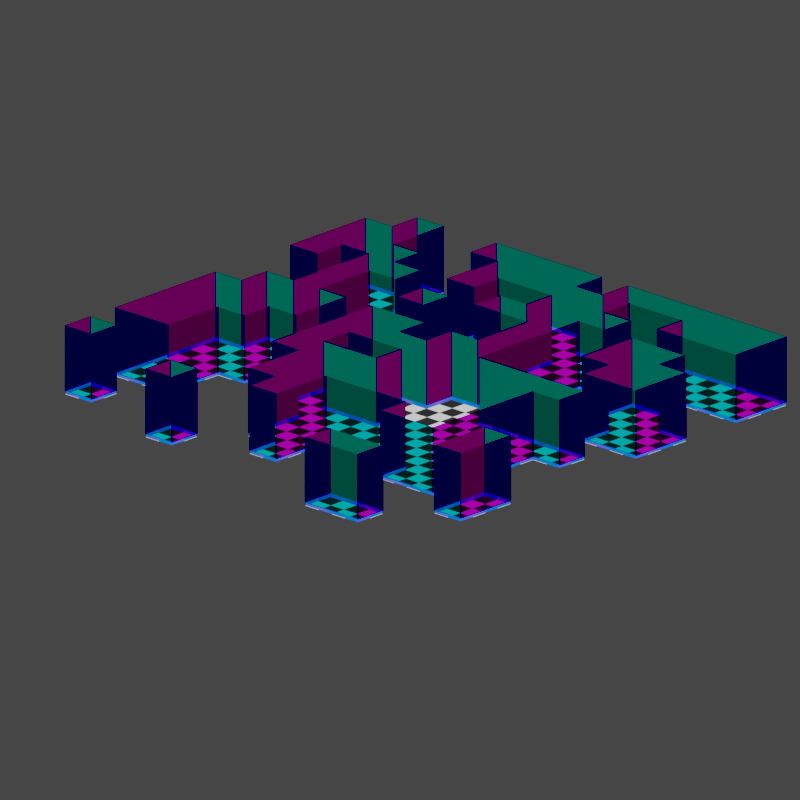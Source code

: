 # Source: wave_function_collapse.blend  (saved by Blender 2.83.19; exported with 4.5.12 LTS)
import bpy
from mathutils import Matrix  # noqa: F401  (used for matrix-valued properties, if any)

bpy.ops.wm.read_factory_settings(use_empty=True)
scene = bpy.context.scene
scene.name = 'Scene'

# ---- collections
col_modules = bpy.data.collections.new('modules'); scene.collection.children.link(col_modules)
col_modules.hide_render = True
col_board = bpy.data.collections.new('board'); scene.collection.children.link(col_board)

# ---- materials (node trees are filled in below, after node groups)
mat_floor = bpy.data.materials.new('floor')
mat_floor.use_transparent_shadow = False
mat_transparent = bpy.data.materials.new('transparent')
mat_transparent.use_transparent_shadow = False
mat_trim = bpy.data.materials.new('trim')
mat_trim.use_transparent_shadow = False
mat_wall = bpy.data.materials.new('wall')
mat_wall.use_transparent_shadow = False

# ---- material node trees
mat_floor.use_nodes = True; mat_floor.node_tree.nodes.clear()
_N = mat_floor.node_tree.nodes; _L = mat_floor.node_tree.links
n0 = _N.new('ShaderNodeOutputMaterial'); n0.name = 'Material Output'; n0.location = (550, 300)
n1 = _N.new('ShaderNodeTexChecker'); n1.name = 'Checker Texture'; n1.location = (330, 299)
n1.inputs[2].default_value = (0.02433, 0.02433, 0.02433, 1.0)
n1.inputs[3].default_value = 2.0
n2 = _N.new('ShaderNodeNewGeometry'); n2.name = 'Geometry'; n2.location = (119, 262)
_L.new(n1.outputs[0], n0.inputs[0])
_L.new(n2.outputs[0], n1.inputs[0])
n0.is_active_output = True
mat_transparent.use_nodes = True; mat_transparent.node_tree.nodes.clear()
_N = mat_transparent.node_tree.nodes; _L = mat_transparent.node_tree.links
n0 = _N.new('ShaderNodeOutputMaterial'); n0.name = 'Material Output'; n0.location = (300, 300)
n1 = _N.new('ShaderNodeBsdfTransparent'); n1.name = 'Transparent BSDF'; n1.location = (23, 248)
_L.new(n1.outputs[0], n0.inputs[0])
n0.is_active_output = True
mat_trim.use_nodes = True; mat_trim.node_tree.nodes.clear()
_N = mat_trim.node_tree.nodes; _L = mat_trim.node_tree.links
n0 = _N.new('ShaderNodeOutputMaterial'); n0.name = 'Material Output'; n0.location = (300, 300)
n1 = _N.new('ShaderNodeTexMagic'); n1.name = 'Magic Texture'; n1.location = (92, 233)
n1.turbulence_depth = 3
n1.inputs[1].default_value = -0.1
_L.new(n1.outputs[0], n0.inputs[0])
n0.is_active_output = True
mat_wall.use_nodes = True; mat_wall.node_tree.nodes.clear()
_N = mat_wall.node_tree.nodes; _L = mat_wall.node_tree.links
n0 = _N.new('ShaderNodeBsdfTransparent'); n0.name = 'Transparent BSDF'; n0.location = (160, 360)
n1 = _N.new('ShaderNodeTexWave'); n1.name = 'Wave Texture'; n1.location = (160, 260)
n1.wave_type = 'RINGS'
n1.wave_profile = 'TRI'
n1.inputs[1].default_value = -0.2
n2 = _N.new('ShaderNodeMixShader'); n2.name = 'Mix Shader'; n2.location = (560, 480)
n3 = _N.new('ShaderNodeRGBCurve'); n3.name = 'RGB Curves'; n3.location = (205, 821)
n3.mapping.update()
n3.inputs[1].default_value = (0.2113, 0.2244, 0.1488, 1.0)
n4 = _N.new('ShaderNodeMixShader'); n4.name = 'Mix Shader.001'; n4.location = (733, 639)
n5 = _N.new('ShaderNodeOutputMaterial'); n5.name = 'Material Output'; n5.location = (985, 537)
n6 = _N.new('ShaderNodeNewGeometry'); n6.name = 'Geometry'; n6.location = (0, 600)
_L.new(n6.outputs[6], n2.inputs[0])
_L.new(n0.outputs[0], n2.inputs[2])
_L.new(n3.outputs[0], n2.inputs[1])
_L.new(n2.outputs[0], n4.inputs[2])
_L.new(n4.outputs[0], n5.inputs[0])
_L.new(n6.outputs[1], n4.inputs[1])
n5.is_active_output = True

# ---- world
world_world = bpy.data.worlds.new('World'); scene.world = world_world
world_world.use_nodes = True; world_world.node_tree.nodes.clear()
_N = world_world.node_tree.nodes; _L = world_world.node_tree.links
n0 = _N.new('ShaderNodeOutputWorld'); n0.name = 'World Output'; n0.location = (300, 300)
n1 = _N.new('ShaderNodeBackground'); n1.name = 'Background'; n1.location = (10, 300)
n1.inputs[0].default_value = (0.05088, 0.05088, 0.05088, 1.0)
_L.new(n1.outputs[0], n0.inputs[0])
n0.is_active_output = True
world_world.color = (0.05088, 0.05088, 0.05088)
world_world.use_sun_shadow = False
world_world.sun_shadow_jitter_overblur = 0.0

# ---- cameras
cam_camera = bpy.data.cameras.new('Camera')
cam_camera.type = 'ORTHO'
cam_camera.ortho_scale = 22.0

# ---- meshes
me_plane_001 = bpy.data.meshes.new('Plane.001')
me_plane_001.from_pydata([(-0.5, -0.5, 0.0), (0.5, -0.5, 0.0), (-0.5, 0.5, 0.0), (0.5, 0.5, 0.0)], [], [(0, 1, 3, 2)])
_uv = me_plane_001.uv_layers.new(name='UVMap')
_uv.uv.foreach_set('vector', [0.0, 0.0, 1.0, 0.0, 1.0, 1.0, 0.0, 1.0])
me_plane_001.materials.append(mat_floor)
me_plane_001.use_remesh_fix_poles = True
me_plane_001.use_remesh_preserve_attributes = False
me_plane_001.use_mirror_vertex_groups = False
me_plane_001.update()
me_plane_002 = bpy.data.meshes.new('Plane.002')
me_plane_002.from_pydata([(-0.5, -0.5, 0.0), (0.5, -0.5, 0.0), (-0.5, 0.5, 0.0), (0.5, 0.5, 0.0), (0.0, 0.5, 0.0), (0.0, -0.5, 0.0), (0.0, 0.5, 2.0), (0.0, -0.5, 2.0), (0.0, 0.5, 0.1), (0.0, -0.5, 0.1), (0.02, 0.5, 0.0), (0.02, -0.5, 0.0), (0.02, 0.5, 0.1), (0.02, -0.5, 0.1)], [], [(10, 12, 13, 11), (2, 4, 5, 0), (5, 4, 3, 1), (7, 9, 8, 6), (8, 9, 13, 12)])
me_plane_002.polygons.foreach_set('material_index', [2, 0, 1, 3, 2])
_uv = me_plane_002.uv_layers.new(name='UVMap')
_uv.uv.foreach_set('vector', [0.0, 0.0, 0.0, 0.0, 0.0, 0.0, 0.0, 0.0, 0.0, 1.0, 0.5, 1.0, 0.5, 0.0, 0.0, 0.0, 0.0, 0.0, 0.0, 0.0, 0.0, 0.0, 0.0, 0.0, 0.5, 0.0, 0.5, 0.0, 0.0, 0.0, 0.5, 1.0, 0.0, 0.0, 0.5, 0.0, 0.5, 0.0, 0.0, 0.0])
me_plane_002.materials.append(mat_transparent)
me_plane_002.materials.append(mat_floor)
me_plane_002.materials.append(mat_trim)
me_plane_002.materials.append(mat_wall)
me_plane_002.use_remesh_fix_poles = True
me_plane_002.use_remesh_preserve_attributes = False
me_plane_002.use_mirror_vertex_groups = False
me_plane_002.update()
me_plane_003 = bpy.data.meshes.new('Plane.003')
me_plane_003.from_pydata([(-0.5, -0.5, 0.0), (0.5, -0.5, 0.0), (-0.5, 0.5, 0.0), (0.5, 0.5, 0.0), (0.0, 0.5, 0.0), (0.0, -0.5, 0.0), (0.0, 0.5, 2.0), (0.02, 0.0, 0.1), (0.0, 0.5, 0.1), (0.02, 0.0, 0.0), (0.02, 0.5, 0.0), (0.02, 0.5, 0.1), (0.0, -0.02, 0.0), (-0.5, 0.0, 2.0), (-0.5, 0.0, 0.1), (0.0, -0.02, 0.1), (-0.5, -0.02, 5.96e-08), (0.0, 0.0, 0.1), (-0.5, -0.02, 0.1), (0.0, 0.0, 2.0), (0.5, 0.0, 0.0), (0.0, 0.0, 0.0), (-0.5, 0.0, 0.0)], [], [(12, 15, 18, 16), (19, 17, 8, 6), (17, 14, 18, 15), (8, 17, 7, 11), (13, 14, 17, 19), (10, 11, 7, 9), (12, 9, 7, 15), (7, 17, 15), (21, 4, 2, 22), (21, 22, 0, 5), (21, 5, 1, 20), (21, 20, 3, 4)])
me_plane_003.polygons.foreach_set('material_index', [2, 3, 2, 2, 3, 2, 2, 2, 0, 1, 1, 1])
_uv = me_plane_003.uv_layers.new(name='UVMap')
_uv.uv.foreach_set('vector', [0.0, 0.0, 0.0, 0.0, 0.0, 0.0, 0.0, 0.0, 0.5, 0.5, 0.25, 0.0, 0.0, 0.0, 0.5, 1.0, 0.0, 0.0, 0.25, 0.0, 0.25, 0.0, 0.0, 0.0, 0.0, 0.0, 0.25, 0.0, 0.25, 0.0, 0.0, 0.0, 0.5, 0.5, 0.25, 0.0, 0.0, 0.0, 0.5, 1.0, 0.0, 0.0, 0.0, 0.0, 0.0, 0.0, 0.0, 0.0, 0.0, 0.0, 0.0, 0.0, 0.0, 0.0, 0.0, 0.0, 0.0, 0.0, 0.0, 0.0, 0.0, 0.0, 0.0, 0.0, 0.0, 0.0, 0.0, 0.0, 0.0, 0.0, 0.0, 0.0, 0.0, 0.0, 0.0, 0.0, 0.0, 0.0, 0.0, 0.0, 0.0, 0.0, 0.0, 0.0, 0.0, 0.0, 0.0, 0.0, 0.0, 0.0, 0.0, 0.0, 0.0, 0.0])
me_plane_003.materials.append(mat_transparent)
me_plane_003.materials.append(mat_floor)
me_plane_003.materials.append(mat_trim)
me_plane_003.materials.append(mat_wall)
me_plane_003.use_remesh_fix_poles = True
me_plane_003.use_remesh_preserve_attributes = False
me_plane_003.use_mirror_vertex_groups = False
me_plane_003.update()
me_plane_004 = bpy.data.meshes.new('Plane.004')
me_plane_004.from_pydata([(-0.5, -0.5, 0.0), (0.5, -0.5, 0.0), (-0.5, 0.5, 0.0), (0.5, 0.5, 0.0), (0.0, 0.5, 0.0), (0.0, -0.5, 0.0), (0.0, 0.0, 2.0), (-0.5, 0.02, 0.1), (0.0, 0.0, 0.1), (-0.5, 0.02, 0.0), (-0.5, 0.0, 0.1), (-0.02, 0.0, 0.1), (-0.5, 0.0, 2.0), (0.0, 0.5, 2.0), (0.0, 0.5, 0.1), (-0.02, 0.5, 0.0), (-0.02, 0.5, 0.1), (0.0, 0.02, 0.1), (-0.02, 0.02, 0.1), (-0.02, 0.02, 0.0), (0.5, 0.0, 0.0), (0.0, 0.0, 0.0), (-0.5, 0.0, 0.0)], [], [(6, 8, 10, 12), (13, 14, 8, 6), (15, 16, 18, 19), (9, 19, 18, 7), (8, 11, 18, 17), (18, 16, 14, 17), (10, 7, 18, 11), (21, 22, 0, 5), (21, 5, 1, 20), (21, 20, 3, 4), (21, 4, 2, 22)])
me_plane_004.polygons.foreach_set('material_index', [3, 3, 2, 2, 2, 2, 2, 0, 0, 0, 1])
_uv = me_plane_004.uv_layers.new(name='UVMap')
_uv.uv.foreach_set('vector', [0.5, 0.5, 0.25, 0.0, 0.0, 0.0, 0.5, 1.0, 0.5, 0.5, 0.25, 0.0, 0.0, 0.0, 0.5, 1.0, 0.0, 0.0, 0.25, 0.0, 0.0, 0.0, 0.0, 0.0, 0.0, 0.0, 0.0, 0.0, 0.0, 0.0, 0.0, 0.0, 0.0, 0.0, 0.0, 0.0, 0.0, 0.0, 0.0, 0.0, 0.0, 0.0, 0.25, 0.0, 0.25, 0.0, 0.0, 0.0, 0.0, 0.0, 0.0, 0.0, 0.0, 0.0, 0.0, 0.0, 0.0, 0.0, 0.0, 0.0, 0.0, 0.0, 0.0, 0.0, 0.0, 0.0, 0.0, 0.0, 0.0, 0.0, 0.0, 0.0, 0.0, 0.0, 0.0, 0.0, 0.0, 0.0, 0.0, 0.0, 0.0, 0.0, 0.0, 0.0, 0.0, 0.0, 0.0, 0.0])
me_plane_004.materials.append(mat_transparent)
me_plane_004.materials.append(mat_floor)
me_plane_004.materials.append(mat_trim)
me_plane_004.materials.append(mat_wall)
me_plane_004.use_remesh_fix_poles = True
me_plane_004.use_remesh_preserve_attributes = False
me_plane_004.use_mirror_vertex_groups = False
me_plane_004.update()
me_plane_005 = bpy.data.meshes.new('Plane.005')
me_plane_005.from_pydata([(-0.5, -0.5, 0.0), (0.5, -0.5, 0.0), (-0.5, 0.5, 0.0), (0.5, 0.5, 0.0)], [], [(0, 1, 3, 2)])
_uv = me_plane_005.uv_layers.new(name='UVMap')
_uv.uv.foreach_set('vector', [0.0, 0.0, 1.0, 0.0, 1.0, 1.0, 0.0, 1.0])
me_plane_005.materials.append(mat_transparent)
me_plane_005.use_remesh_fix_poles = True
me_plane_005.use_remesh_preserve_attributes = False
me_plane_005.use_mirror_vertex_groups = False
me_plane_005.update()

# ---- curves / text
cu_nurbspath = bpy.data.curves.new('NurbsPath', 'CURVE')
cu_nurbspath.dimensions = '3D'
_sp = cu_nurbspath.splines.new('NURBS'); _sp.points.add(3)
_sp.points.foreach_set('co', [-0.5, 0.5, 0.0, 1.0, -0.5, -0.5, 0.0, 1.0, 0.5, -0.5, 0.0, 1.0, 0.5, 0.5, 0.0, 1.0])
_sp.order_v = 0
_sp.use_cyclic_u = True
cu_nurbspath.path_duration = 240
cu_nurbspath.use_path = True
cu_nurbspath.use_path_clamp = True
cu_nurbspath.eval_time = 239.0
cu_nurbspath.fill_mode = 'FULL'

# ---- objects
ob_camera = bpy.data.objects.new('camera', cam_camera)
ob_camera_path = bpy.data.objects.new('camera_path', cu_nurbspath)
ob_lookat = bpy.data.objects.new('lookat', None)
ob_floor = bpy.data.objects.new('floor', me_plane_001)
ob_straight = bpy.data.objects.new('straight', me_plane_002)
ob_corner_external = bpy.data.objects.new('corner_external', me_plane_003)
ob_corner_internal = bpy.data.objects.new('corner_internal', me_plane_004)
ob_void = bpy.data.objects.new('void', me_plane_005)
ob_0__0 = bpy.data.objects.new('(0, 0)', me_plane_005)
ob_1__0 = bpy.data.objects.new('(1, 0)', me_plane_005)
ob_2__0 = bpy.data.objects.new('(2, 0)', me_plane_004)
ob_3__0 = bpy.data.objects.new('(3, 0)', me_plane_002)
ob_4__0 = bpy.data.objects.new('(4, 0)', me_plane_004)
ob_5__0 = bpy.data.objects.new('(5, 0)', me_plane_005)
ob_6__0 = bpy.data.objects.new('(6, 0)', me_plane_005)
ob_7__0 = bpy.data.objects.new('(7, 0)', me_plane_005)
ob_8__0 = bpy.data.objects.new('(8, 0)', me_plane_005)
ob_9__0 = bpy.data.objects.new('(9, 0)', me_plane_004)
ob_10__0 = bpy.data.objects.new('(10, 0)', me_plane_002)
ob_11__0 = bpy.data.objects.new('(11, 0)', me_plane_004)
ob_12__0 = bpy.data.objects.new('(12, 0)', me_plane_005)
ob_13__0 = bpy.data.objects.new('(13, 0)', me_plane_004)
ob_14__0 = bpy.data.objects.new('(14, 0)', me_plane_002)
ob_15__0 = bpy.data.objects.new('(15, 0)', me_plane_004)
ob_0__1 = bpy.data.objects.new('(0, 1)', me_plane_005)
ob_1__1 = bpy.data.objects.new('(1, 1)', me_plane_005)
ob_2__1 = bpy.data.objects.new('(2, 1)', me_plane_004)
ob_3__1 = bpy.data.objects.new('(3, 1)', me_plane_002)
ob_4__1 = bpy.data.objects.new('(4, 1)', me_plane_004)
ob_5__1 = bpy.data.objects.new('(5, 1)', me_plane_005)
ob_6__1 = bpy.data.objects.new('(6, 1)', me_plane_005)
ob_7__1 = bpy.data.objects.new('(7, 1)', me_plane_004)
ob_8__1 = bpy.data.objects.new('(8, 1)', me_plane_004)
ob_9__1 = bpy.data.objects.new('(9, 1)', me_plane_002)
ob_10__1 = bpy.data.objects.new('(10, 1)', me_plane_001)
ob_11__1 = bpy.data.objects.new('(11, 1)', me_plane_003)
ob_12__1 = bpy.data.objects.new('(12, 1)', me_plane_004)
ob_13__1 = bpy.data.objects.new('(13, 1)', me_plane_002)
ob_14__1 = bpy.data.objects.new('(14, 1)', me_plane_001)
ob_15__1 = bpy.data.objects.new('(15, 1)', me_plane_002)
ob_0__2 = bpy.data.objects.new('(0, 2)', me_plane_004)
ob_1__2 = bpy.data.objects.new('(1, 2)', me_plane_004)
ob_2__2 = bpy.data.objects.new('(2, 2)', me_plane_005)
ob_3__2 = bpy.data.objects.new('(3, 2)', me_plane_004)
ob_4__2 = bpy.data.objects.new('(4, 2)', me_plane_002)
ob_5__2 = bpy.data.objects.new('(5, 2)', me_plane_002)
ob_6__2 = bpy.data.objects.new('(6, 2)', me_plane_002)
ob_7__2 = bpy.data.objects.new('(7, 2)', me_plane_003)
ob_8__2 = bpy.data.objects.new('(8, 2)', me_plane_002)
ob_9__2 = bpy.data.objects.new('(9, 2)', me_plane_004)
ob_10__2 = bpy.data.objects.new('(10, 2)', me_plane_003)
ob_11__2 = bpy.data.objects.new('(11, 2)', me_plane_001)
ob_12__2 = bpy.data.objects.new('(12, 2)', me_plane_002)
ob_13__2 = bpy.data.objects.new('(13, 2)', me_plane_002)
ob_14__2 = bpy.data.objects.new('(14, 2)', me_plane_001)
ob_15__2 = bpy.data.objects.new('(15, 2)', me_plane_002)
ob_0__3 = bpy.data.objects.new('(0, 3)', me_plane_002)
ob_1__3 = bpy.data.objects.new('(1, 3)', me_plane_002)
ob_2__3 = bpy.data.objects.new('(2, 3)', me_plane_005)
ob_3__3 = bpy.data.objects.new('(3, 3)', me_plane_002)
ob_4__3 = bpy.data.objects.new('(4, 3)', me_plane_001)
ob_5__3 = bpy.data.objects.new('(5, 3)', me_plane_001)
ob_6__3 = bpy.data.objects.new('(6, 3)', me_plane_001)
ob_7__3 = bpy.data.objects.new('(7, 3)', me_plane_001)
ob_8__3 = bpy.data.objects.new('(8, 3)', me_plane_002)
ob_9__3 = bpy.data.objects.new('(9, 3)', me_plane_005)
ob_10__3 = bpy.data.objects.new('(10, 3)', me_plane_004)
ob_11__3 = bpy.data.objects.new('(11, 3)', me_plane_002)
ob_12__3 = bpy.data.objects.new('(12, 3)', me_plane_004)
ob_13__3 = bpy.data.objects.new('(13, 3)', me_plane_004)
ob_14__3 = bpy.data.objects.new('(14, 3)', me_plane_003)
ob_15__3 = bpy.data.objects.new('(15, 3)', me_plane_002)
ob_0__4 = bpy.data.objects.new('(0, 4)', me_plane_004)
ob_1__4 = bpy.data.objects.new('(1, 4)', me_plane_004)
ob_2__4 = bpy.data.objects.new('(2, 4)', me_plane_005)
ob_3__4 = bpy.data.objects.new('(3, 4)', me_plane_004)
ob_4__4 = bpy.data.objects.new('(4, 4)', me_plane_003)
ob_5__4 = bpy.data.objects.new('(5, 4)', me_plane_001)
ob_6__4 = bpy.data.objects.new('(6, 4)', me_plane_001)
ob_7__4 = bpy.data.objects.new('(7, 4)', me_plane_001)
ob_8__4 = bpy.data.objects.new('(8, 4)', me_plane_002)
ob_9__4 = bpy.data.objects.new('(9, 4)', me_plane_005)
ob_10__4 = bpy.data.objects.new('(10, 4)', me_plane_005)
ob_11__4 = bpy.data.objects.new('(11, 4)', me_plane_005)
ob_12__4 = bpy.data.objects.new('(12, 4)', me_plane_004)
ob_13__4 = bpy.data.objects.new('(13, 4)', me_plane_004)
ob_14__4 = bpy.data.objects.new('(14, 4)', me_plane_002)
ob_15__4 = bpy.data.objects.new('(15, 4)', me_plane_002)
ob_0__5 = bpy.data.objects.new('(0, 5)', me_plane_005)
ob_1__5 = bpy.data.objects.new('(1, 5)', me_plane_005)
ob_2__5 = bpy.data.objects.new('(2, 5)', me_plane_005)
ob_3__5 = bpy.data.objects.new('(3, 5)', me_plane_005)
ob_4__5 = bpy.data.objects.new('(4, 5)', me_plane_002)
ob_5__5 = bpy.data.objects.new('(5, 5)', me_plane_001)
ob_6__5 = bpy.data.objects.new('(6, 5)', me_plane_001)
ob_7__5 = bpy.data.objects.new('(7, 5)', me_plane_001)
ob_8__5 = bpy.data.objects.new('(8, 5)', me_plane_003)
ob_9__5 = bpy.data.objects.new('(9, 5)', me_plane_002)
ob_10__5 = bpy.data.objects.new('(10, 5)', me_plane_002)
ob_11__5 = bpy.data.objects.new('(11, 5)', me_plane_002)
ob_12__5 = bpy.data.objects.new('(12, 5)', me_plane_003)
ob_13__5 = bpy.data.objects.new('(13, 5)', me_plane_003)
ob_14__5 = bpy.data.objects.new('(14, 5)', me_plane_003)
ob_15__5 = bpy.data.objects.new('(15, 5)', me_plane_002)
ob_0__6 = bpy.data.objects.new('(0, 6)', me_plane_005)
ob_1__6 = bpy.data.objects.new('(1, 6)', me_plane_005)
ob_2__6 = bpy.data.objects.new('(2, 6)', me_plane_005)
ob_3__6 = bpy.data.objects.new('(3, 6)', me_plane_005)
ob_4__6 = bpy.data.objects.new('(4, 6)', me_plane_002)
ob_5__6 = bpy.data.objects.new('(5, 6)', me_plane_001)
ob_6__6 = bpy.data.objects.new('(6, 6)', me_plane_001)
ob_7__6 = bpy.data.objects.new('(7, 6)', me_plane_001)
ob_8__6 = bpy.data.objects.new('(8, 6)', me_plane_001)
ob_9__6 = bpy.data.objects.new('(9, 6)', me_plane_003)
ob_10__6 = bpy.data.objects.new('(10, 6)', me_plane_002)
ob_11__6 = bpy.data.objects.new('(11, 6)', me_plane_003)
ob_12__6 = bpy.data.objects.new('(12, 6)', me_plane_001)
ob_13__6 = bpy.data.objects.new('(13, 6)', me_plane_001)
ob_14__6 = bpy.data.objects.new('(14, 6)', me_plane_003)
ob_15__6 = bpy.data.objects.new('(15, 6)', me_plane_004)
ob_0__7 = bpy.data.objects.new('(0, 7)', me_plane_005)
ob_1__7 = bpy.data.objects.new('(1, 7)', me_plane_005)
ob_2__7 = bpy.data.objects.new('(2, 7)', me_plane_004)
ob_3__7 = bpy.data.objects.new('(3, 7)', me_plane_002)
ob_4__7 = bpy.data.objects.new('(4, 7)', me_plane_003)
ob_5__7 = bpy.data.objects.new('(5, 7)', me_plane_001)
ob_6__7 = bpy.data.objects.new('(6, 7)', me_plane_003)
ob_7__7 = bpy.data.objects.new('(7, 7)', me_plane_003)
ob_8__7 = bpy.data.objects.new('(8, 7)', me_plane_003)
ob_9__7 = bpy.data.objects.new('(9, 7)', me_plane_004)
ob_10__7 = bpy.data.objects.new('(10, 7)', me_plane_005)
ob_11__7 = bpy.data.objects.new('(11, 7)', me_plane_002)
ob_12__7 = bpy.data.objects.new('(12, 7)', me_plane_003)
ob_13__7 = bpy.data.objects.new('(13, 7)', me_plane_003)
ob_14__7 = bpy.data.objects.new('(14, 7)', me_plane_003)
ob_15__7 = bpy.data.objects.new('(15, 7)', me_plane_004)
ob_0__8 = bpy.data.objects.new('(0, 8)', me_plane_005)
ob_1__8 = bpy.data.objects.new('(1, 8)', me_plane_005)
ob_2__8 = bpy.data.objects.new('(2, 8)', me_plane_004)
ob_3__8 = bpy.data.objects.new('(3, 8)', me_plane_003)
ob_4__8 = bpy.data.objects.new('(4, 8)', me_plane_001)
ob_5__8 = bpy.data.objects.new('(5, 8)', me_plane_001)
ob_6__8 = bpy.data.objects.new('(6, 8)', me_plane_002)
ob_7__8 = bpy.data.objects.new('(7, 8)', me_plane_002)
ob_8__8 = bpy.data.objects.new('(8, 8)', me_plane_003)
ob_9__8 = bpy.data.objects.new('(9, 8)', me_plane_004)
ob_10__8 = bpy.data.objects.new('(10, 8)', me_plane_005)
ob_11__8 = bpy.data.objects.new('(11, 8)', me_plane_004)
ob_12__8 = bpy.data.objects.new('(12, 8)', me_plane_004)
ob_13__8 = bpy.data.objects.new('(13, 8)', me_plane_002)
ob_14__8 = bpy.data.objects.new('(14, 8)', me_plane_001)
ob_15__8 = bpy.data.objects.new('(15, 8)', me_plane_002)
ob_0__9 = bpy.data.objects.new('(0, 9)', me_plane_005)
ob_1__9 = bpy.data.objects.new('(1, 9)', me_plane_005)
ob_2__9 = bpy.data.objects.new('(2, 9)', me_plane_005)
ob_3__9 = bpy.data.objects.new('(3, 9)', me_plane_004)
ob_4__9 = bpy.data.objects.new('(4, 9)', me_plane_002)
ob_5__9 = bpy.data.objects.new('(5, 9)', me_plane_003)
ob_6__9 = bpy.data.objects.new('(6, 9)', me_plane_003)
ob_7__9 = bpy.data.objects.new('(7, 9)', me_plane_003)
ob_8__9 = bpy.data.objects.new('(8, 9)', me_plane_001)
ob_9__9 = bpy.data.objects.new('(9, 9)', me_plane_002)
ob_10__9 = bpy.data.objects.new('(10, 9)', me_plane_004)
ob_11__9 = bpy.data.objects.new('(11, 9)', me_plane_004)
ob_12__9 = bpy.data.objects.new('(12, 9)', me_plane_004)
ob_13__9 = bpy.data.objects.new('(13, 9)', me_plane_003)
ob_14__9 = bpy.data.objects.new('(14, 9)', me_plane_001)
ob_15__9 = bpy.data.objects.new('(15, 9)', me_plane_002)
ob_0__10 = bpy.data.objects.new('(0, 10)', me_plane_005)
ob_1__10 = bpy.data.objects.new('(1, 10)', me_plane_004)
ob_2__10 = bpy.data.objects.new('(2, 10)', me_plane_004)
ob_3__10 = bpy.data.objects.new('(3, 10)', me_plane_005)
ob_4__10 = bpy.data.objects.new('(4, 10)', me_plane_005)
ob_5__10 = bpy.data.objects.new('(5, 10)', me_plane_004)
ob_6__10 = bpy.data.objects.new('(6, 10)', me_plane_002)
ob_7__10 = bpy.data.objects.new('(7, 10)', me_plane_002)
ob_8__10 = bpy.data.objects.new('(8, 10)', me_plane_002)
ob_9__10 = bpy.data.objects.new('(9, 10)', me_plane_004)
ob_10__10 = bpy.data.objects.new('(10, 10)', me_plane_004)
ob_11__10 = bpy.data.objects.new('(11, 10)', me_plane_004)
ob_12__10 = bpy.data.objects.new('(12, 10)', me_plane_004)
ob_13__10 = bpy.data.objects.new('(13, 10)', me_plane_002)
ob_14__10 = bpy.data.objects.new('(14, 10)', me_plane_003)
ob_15__10 = bpy.data.objects.new('(15, 10)', me_plane_002)
ob_0__11 = bpy.data.objects.new('(0, 11)', me_plane_005)
ob_1__11 = bpy.data.objects.new('(1, 11)', me_plane_004)
ob_2__11 = bpy.data.objects.new('(2, 11)', me_plane_004)
ob_3__11 = bpy.data.objects.new('(3, 11)', me_plane_005)
ob_4__11 = bpy.data.objects.new('(4, 11)', me_plane_005)
ob_5__11 = bpy.data.objects.new('(5, 11)', me_plane_005)
ob_6__11 = bpy.data.objects.new('(6, 11)', me_plane_005)
ob_7__11 = bpy.data.objects.new('(7, 11)', me_plane_004)
ob_8__11 = bpy.data.objects.new('(8, 11)', me_plane_002)
ob_9__11 = bpy.data.objects.new('(9, 11)', me_plane_004)
ob_10__11 = bpy.data.objects.new('(10, 11)', me_plane_005)
ob_11__11 = bpy.data.objects.new('(11, 11)', me_plane_004)
ob_12__11 = bpy.data.objects.new('(12, 11)', me_plane_004)
ob_13__11 = bpy.data.objects.new('(13, 11)', me_plane_005)
ob_14__11 = bpy.data.objects.new('(14, 11)', me_plane_004)
ob_15__11 = bpy.data.objects.new('(15, 11)', me_plane_004)
ob_0__12 = bpy.data.objects.new('(0, 12)', me_plane_005)
ob_1__12 = bpy.data.objects.new('(1, 12)', me_plane_005)
ob_2__12 = bpy.data.objects.new('(2, 12)', me_plane_005)
ob_3__12 = bpy.data.objects.new('(3, 12)', me_plane_005)
ob_4__12 = bpy.data.objects.new('(4, 12)', me_plane_005)
ob_5__12 = bpy.data.objects.new('(5, 12)', me_plane_005)
ob_6__12 = bpy.data.objects.new('(6, 12)', me_plane_004)
ob_7__12 = bpy.data.objects.new('(7, 12)', me_plane_003)
ob_8__12 = bpy.data.objects.new('(8, 12)', me_plane_001)
ob_9__12 = bpy.data.objects.new('(9, 12)', me_plane_003)
ob_10__12 = bpy.data.objects.new('(10, 12)', me_plane_002)
ob_11__12 = bpy.data.objects.new('(11, 12)', me_plane_003)
ob_12__12 = bpy.data.objects.new('(12, 12)', me_plane_003)
ob_13__12 = bpy.data.objects.new('(13, 12)', me_plane_004)
ob_14__12 = bpy.data.objects.new('(14, 12)', me_plane_005)
ob_15__12 = bpy.data.objects.new('(15, 12)', me_plane_005)
ob_0__13 = bpy.data.objects.new('(0, 13)', me_plane_005)
ob_1__13 = bpy.data.objects.new('(1, 13)', me_plane_005)
ob_2__13 = bpy.data.objects.new('(2, 13)', me_plane_005)
ob_3__13 = bpy.data.objects.new('(3, 13)', me_plane_005)
ob_4__13 = bpy.data.objects.new('(4, 13)', me_plane_004)
ob_5__13 = bpy.data.objects.new('(5, 13)', me_plane_002)
ob_6__13 = bpy.data.objects.new('(6, 13)', me_plane_003)
ob_7__13 = bpy.data.objects.new('(7, 13)', me_plane_001)
ob_8__13 = bpy.data.objects.new('(8, 13)', me_plane_001)
ob_9__13 = bpy.data.objects.new('(9, 13)', me_plane_003)
ob_10__13 = bpy.data.objects.new('(10, 13)', me_plane_002)
ob_11__13 = bpy.data.objects.new('(11, 13)', me_plane_002)
ob_12__13 = bpy.data.objects.new('(12, 13)', me_plane_003)
ob_13__13 = bpy.data.objects.new('(13, 13)', me_plane_003)
ob_14__13 = bpy.data.objects.new('(14, 13)', me_plane_002)
ob_15__13 = bpy.data.objects.new('(15, 13)', me_plane_004)
ob_0__14 = bpy.data.objects.new('(0, 14)', me_plane_005)
ob_1__14 = bpy.data.objects.new('(1, 14)', me_plane_005)
ob_2__14 = bpy.data.objects.new('(2, 14)', me_plane_004)
ob_3__14 = bpy.data.objects.new('(3, 14)', me_plane_004)
ob_4__14 = bpy.data.objects.new('(4, 14)', me_plane_002)
ob_5__14 = bpy.data.objects.new('(5, 14)', me_plane_001)
ob_6__14 = bpy.data.objects.new('(6, 14)', me_plane_001)
ob_7__14 = bpy.data.objects.new('(7, 14)', me_plane_001)
ob_8__14 = bpy.data.objects.new('(8, 14)', me_plane_003)
ob_9__14 = bpy.data.objects.new('(9, 14)', me_plane_004)
ob_10__14 = bpy.data.objects.new('(10, 14)', me_plane_005)
ob_11__14 = bpy.data.objects.new('(11, 14)', me_plane_004)
ob_12__14 = bpy.data.objects.new('(12, 14)', me_plane_003)
ob_13__14 = bpy.data.objects.new('(13, 14)', me_plane_001)
ob_14__14 = bpy.data.objects.new('(14, 14)', me_plane_003)
ob_15__14 = bpy.data.objects.new('(15, 14)', me_plane_004)
ob_0__15 = bpy.data.objects.new('(0, 15)', me_plane_005)
ob_1__15 = bpy.data.objects.new('(1, 15)', me_plane_005)
ob_2__15 = bpy.data.objects.new('(2, 15)', me_plane_004)
ob_3__15 = bpy.data.objects.new('(3, 15)', me_plane_004)
ob_4__15 = bpy.data.objects.new('(4, 15)', me_plane_004)
ob_5__15 = bpy.data.objects.new('(5, 15)', me_plane_002)
ob_6__15 = bpy.data.objects.new('(6, 15)', me_plane_002)
ob_7__15 = bpy.data.objects.new('(7, 15)', me_plane_002)
ob_8__15 = bpy.data.objects.new('(8, 15)', me_plane_004)
ob_9__15 = bpy.data.objects.new('(9, 15)', me_plane_005)
ob_10__15 = bpy.data.objects.new('(10, 15)', me_plane_005)
ob_11__15 = bpy.data.objects.new('(11, 15)', me_plane_004)
ob_12__15 = bpy.data.objects.new('(12, 15)', me_plane_002)
ob_13__15 = bpy.data.objects.new('(13, 15)', me_plane_002)
ob_14__15 = bpy.data.objects.new('(14, 15)', me_plane_004)
ob_15__15 = bpy.data.objects.new('(15, 15)', me_plane_005)

# ---- transforms, parenting, visibility, modifiers, constraints
ob_camera.location = (0.0, 0.0, 0.0)
ob_camera.lineart.crease_threshold = 0.0
_c = ob_camera.constraints.new('FOLLOW_PATH'); _c.name = 'Follow Path'
_c.active = False
_c.target = ob_camera_path
_c.forward_axis = 'TRACK_NEGATIVE_X'
_c = ob_camera.constraints.new('TRACK_TO'); _c.name = 'Track To'
_c.target = ob_lookat
ob_camera_path.location = (8.0, 8.0, 16.0)
ob_camera_path.scale = (94.19, 94.19, 94.19)
ob_camera_path.lineart.crease_threshold = 0.0
ob_lookat.location = (8.0, 8.0, 0.0)
ob_lookat.lineart.crease_threshold = 0.0
ob_floor.location = (0.0, -4.0, 0.0)
ob_floor.lineart.crease_threshold = 0.0
_vg = ob_floor.vertex_groups.new(name='floor')
ob_straight.location = (0.0, -6.0, 0.0)
ob_straight.lineart.crease_threshold = 0.0
_vg = ob_straight.vertex_groups.new(name='wall')
_vg = ob_straight.vertex_groups.new(name='floor')
_vg = ob_straight.vertex_groups.new(name='void')
ob_corner_external.location = (0.0, -8.0, 0.0)
ob_corner_external.lineart.crease_threshold = 0.0
_vg = ob_corner_external.vertex_groups.new(name='floor')
_vg = ob_corner_external.vertex_groups.new(name='wall')
ob_corner_internal.location = (0.0, -10.0, 0.0)
ob_corner_internal.lineart.crease_threshold = 0.0
_vg = ob_corner_internal.vertex_groups.new(name='wall')
_vg = ob_corner_internal.vertex_groups.new(name='void')
ob_void.location = (0.0, -2.0, 0.0)
ob_void.lineart.crease_threshold = 0.0
_vg = ob_void.vertex_groups.new(name='void')
ob_0__0.location = (0.0, 0.0, 0.0)
ob_0__0.rotation_euler = (0.0, -0.0, 3.142)
ob_0__0.lineart.crease_threshold = 0.0
_vg = ob_0__0.vertex_groups.new(name='void')
ob_1__0.location = (1.0, 0.0, 0.0)
ob_1__0.rotation_euler = (0.0, -0.0, 1.571)
ob_1__0.lineart.crease_threshold = 0.0
_vg = ob_1__0.vertex_groups.new(name='void')
ob_2__0.location = (2.0, 0.0, 0.0)
ob_2__0.rotation_euler = (0.0, 0.0, -1.571)
ob_2__0.lineart.crease_threshold = 0.0
_vg = ob_2__0.vertex_groups.new(name='wall')
_vg = ob_2__0.vertex_groups.new(name='void')
ob_3__0.location = (3.0, 0.0, 0.0)
ob_3__0.rotation_euler = (0.0, -0.0, 1.571)
ob_3__0.lineart.crease_threshold = 0.0
_vg = ob_3__0.vertex_groups.new(name='wall')
_vg = ob_3__0.vertex_groups.new(name='floor')
_vg = ob_3__0.vertex_groups.new(name='void')
ob_4__0.location = (4.0, 0.0, 0.0)
ob_4__0.lineart.crease_threshold = 0.0
_vg = ob_4__0.vertex_groups.new(name='wall')
_vg = ob_4__0.vertex_groups.new(name='void')
ob_5__0.location = (5.0, 0.0, 0.0)
ob_5__0.rotation_euler = (0.0, -0.0, 1.571)
ob_5__0.lineart.crease_threshold = 0.0
_vg = ob_5__0.vertex_groups.new(name='void')
ob_6__0.location = (6.0, 0.0, 0.0)
ob_6__0.rotation_euler = (0.0, 0.0, -1.571)
ob_6__0.lineart.crease_threshold = 0.0
_vg = ob_6__0.vertex_groups.new(name='void')
ob_7__0.location = (7.0, 0.0, 0.0)
ob_7__0.rotation_euler = (0.0, -0.0, 3.142)
ob_7__0.lineart.crease_threshold = 0.0
_vg = ob_7__0.vertex_groups.new(name='void')
ob_8__0.location = (8.0, 0.0, 0.0)
ob_8__0.rotation_euler = (0.0, -0.0, 1.571)
ob_8__0.lineart.crease_threshold = 0.0
_vg = ob_8__0.vertex_groups.new(name='void')
ob_9__0.location = (9.0, 0.0, 0.0)
ob_9__0.rotation_euler = (0.0, 0.0, -1.571)
ob_9__0.lineart.crease_threshold = 0.0
_vg = ob_9__0.vertex_groups.new(name='wall')
_vg = ob_9__0.vertex_groups.new(name='void')
ob_10__0.location = (10.0, 0.0, 0.0)
ob_10__0.rotation_euler = (0.0, -0.0, 1.571)
ob_10__0.lineart.crease_threshold = 0.0
_vg = ob_10__0.vertex_groups.new(name='wall')
_vg = ob_10__0.vertex_groups.new(name='floor')
_vg = ob_10__0.vertex_groups.new(name='void')
ob_11__0.location = (11.0, 0.0, 0.0)
ob_11__0.lineart.crease_threshold = 0.0
_vg = ob_11__0.vertex_groups.new(name='wall')
_vg = ob_11__0.vertex_groups.new(name='void')
ob_12__0.location = (12.0, 0.0, 0.0)
ob_12__0.lineart.crease_threshold = 0.0
_vg = ob_12__0.vertex_groups.new(name='void')
ob_13__0.location = (13.0, 0.0, 0.0)
ob_13__0.rotation_euler = (0.0, 0.0, -1.571)
ob_13__0.lineart.crease_threshold = 0.0
_vg = ob_13__0.vertex_groups.new(name='wall')
_vg = ob_13__0.vertex_groups.new(name='void')
ob_14__0.location = (14.0, 0.0, 0.0)
ob_14__0.rotation_euler = (0.0, -0.0, 1.571)
ob_14__0.lineart.crease_threshold = 0.0
_vg = ob_14__0.vertex_groups.new(name='wall')
_vg = ob_14__0.vertex_groups.new(name='floor')
_vg = ob_14__0.vertex_groups.new(name='void')
ob_15__0.location = (15.0, 0.0, 0.0)
ob_15__0.lineart.crease_threshold = 0.0
_vg = ob_15__0.vertex_groups.new(name='wall')
_vg = ob_15__0.vertex_groups.new(name='void')
ob_0__1.location = (0.0, 1.0, 0.0)
ob_0__1.lineart.crease_threshold = 0.0
_vg = ob_0__1.vertex_groups.new(name='void')
ob_1__1.location = (1.0, 1.0, 0.0)
ob_1__1.rotation_euler = (0.0, -0.0, 1.571)
ob_1__1.lineart.crease_threshold = 0.0
_vg = ob_1__1.vertex_groups.new(name='void')
ob_2__1.location = (2.0, 1.0, 0.0)
ob_2__1.rotation_euler = (0.0, -0.0, 3.142)
ob_2__1.lineart.crease_threshold = 0.0
_vg = ob_2__1.vertex_groups.new(name='wall')
_vg = ob_2__1.vertex_groups.new(name='void')
ob_3__1.location = (3.0, 1.0, 0.0)
ob_3__1.rotation_euler = (0.0, 0.0, -1.571)
ob_3__1.lineart.crease_threshold = 0.0
_vg = ob_3__1.vertex_groups.new(name='wall')
_vg = ob_3__1.vertex_groups.new(name='floor')
_vg = ob_3__1.vertex_groups.new(name='void')
ob_4__1.location = (4.0, 1.0, 0.0)
ob_4__1.rotation_euler = (0.0, -0.0, 1.571)
ob_4__1.lineart.crease_threshold = 0.0
_vg = ob_4__1.vertex_groups.new(name='wall')
_vg = ob_4__1.vertex_groups.new(name='void')
ob_5__1.location = (5.0, 1.0, 0.0)
ob_5__1.rotation_euler = (0.0, -0.0, 1.571)
ob_5__1.lineart.crease_threshold = 0.0
_vg = ob_5__1.vertex_groups.new(name='void')
ob_6__1.location = (6.0, 1.0, 0.0)
ob_6__1.rotation_euler = (0.0, -0.0, 3.142)
ob_6__1.lineart.crease_threshold = 0.0
_vg = ob_6__1.vertex_groups.new(name='void')
ob_7__1.location = (7.0, 1.0, 0.0)
ob_7__1.rotation_euler = (0.0, 0.0, -1.571)
ob_7__1.lineart.crease_threshold = 0.0
_vg = ob_7__1.vertex_groups.new(name='wall')
_vg = ob_7__1.vertex_groups.new(name='void')
ob_8__1.location = (8.0, 1.0, 0.0)
ob_8__1.lineart.crease_threshold = 0.0
_vg = ob_8__1.vertex_groups.new(name='wall')
_vg = ob_8__1.vertex_groups.new(name='void')
ob_9__1.location = (9.0, 1.0, 0.0)
ob_9__1.lineart.crease_threshold = 0.0
_vg = ob_9__1.vertex_groups.new(name='wall')
_vg = ob_9__1.vertex_groups.new(name='floor')
_vg = ob_9__1.vertex_groups.new(name='void')
ob_10__1.location = (10.0, 1.0, 0.0)
ob_10__1.rotation_euler = (0.0, -0.0, 1.571)
ob_10__1.lineart.crease_threshold = 0.0
_vg = ob_10__1.vertex_groups.new(name='floor')
ob_11__1.location = (11.0, 1.0, 0.0)
ob_11__1.rotation_euler = (0.0, -0.0, 3.142)
ob_11__1.lineart.crease_threshold = 0.0
_vg = ob_11__1.vertex_groups.new(name='floor')
_vg = ob_11__1.vertex_groups.new(name='wall')
ob_12__1.location = (12.0, 1.0, 0.0)
ob_12__1.lineart.crease_threshold = 0.0
_vg = ob_12__1.vertex_groups.new(name='wall')
_vg = ob_12__1.vertex_groups.new(name='void')
ob_13__1.location = (13.0, 1.0, 0.0)
ob_13__1.lineart.crease_threshold = 0.0
_vg = ob_13__1.vertex_groups.new(name='wall')
_vg = ob_13__1.vertex_groups.new(name='floor')
_vg = ob_13__1.vertex_groups.new(name='void')
ob_14__1.location = (14.0, 1.0, 0.0)
ob_14__1.rotation_euler = (0.0, -0.0, 1.571)
ob_14__1.lineart.crease_threshold = 0.0
_vg = ob_14__1.vertex_groups.new(name='floor')
ob_15__1.location = (15.0, 1.0, 0.0)
ob_15__1.rotation_euler = (0.0, -0.0, 3.142)
ob_15__1.lineart.crease_threshold = 0.0
_vg = ob_15__1.vertex_groups.new(name='wall')
_vg = ob_15__1.vertex_groups.new(name='floor')
_vg = ob_15__1.vertex_groups.new(name='void')
ob_0__2.location = (0.0, 2.0, 0.0)
ob_0__2.rotation_euler = (0.0, 0.0, -1.571)
ob_0__2.lineart.crease_threshold = 0.0
_vg = ob_0__2.vertex_groups.new(name='wall')
_vg = ob_0__2.vertex_groups.new(name='void')
ob_1__2.location = (1.0, 2.0, 0.0)
ob_1__2.lineart.crease_threshold = 0.0
_vg = ob_1__2.vertex_groups.new(name='wall')
_vg = ob_1__2.vertex_groups.new(name='void')
ob_2__2.location = (2.0, 2.0, 0.0)
ob_2__2.rotation_euler = (0.0, 0.0, -1.571)
ob_2__2.lineart.crease_threshold = 0.0
_vg = ob_2__2.vertex_groups.new(name='void')
ob_3__2.location = (3.0, 2.0, 0.0)
ob_3__2.rotation_euler = (0.0, 0.0, -1.571)
ob_3__2.lineart.crease_threshold = 0.0
_vg = ob_3__2.vertex_groups.new(name='wall')
_vg = ob_3__2.vertex_groups.new(name='void')
ob_4__2.location = (4.0, 2.0, 0.0)
ob_4__2.rotation_euler = (0.0, -0.0, 1.571)
ob_4__2.lineart.crease_threshold = 0.0
_vg = ob_4__2.vertex_groups.new(name='wall')
_vg = ob_4__2.vertex_groups.new(name='floor')
_vg = ob_4__2.vertex_groups.new(name='void')
ob_5__2.location = (5.0, 2.0, 0.0)
ob_5__2.rotation_euler = (0.0, -0.0, 1.571)
ob_5__2.lineart.crease_threshold = 0.0
_vg = ob_5__2.vertex_groups.new(name='wall')
_vg = ob_5__2.vertex_groups.new(name='floor')
_vg = ob_5__2.vertex_groups.new(name='void')
ob_6__2.location = (6.0, 2.0, 0.0)
ob_6__2.rotation_euler = (0.0, -0.0, 1.571)
ob_6__2.lineart.crease_threshold = 0.0
_vg = ob_6__2.vertex_groups.new(name='wall')
_vg = ob_6__2.vertex_groups.new(name='floor')
_vg = ob_6__2.vertex_groups.new(name='void')
ob_7__2.location = (7.0, 2.0, 0.0)
ob_7__2.rotation_euler = (0.0, -0.0, 1.571)
ob_7__2.lineart.crease_threshold = 0.0
_vg = ob_7__2.vertex_groups.new(name='floor')
_vg = ob_7__2.vertex_groups.new(name='wall')
ob_8__2.location = (8.0, 2.0, 0.0)
ob_8__2.rotation_euler = (0.0, -0.0, 3.142)
ob_8__2.lineart.crease_threshold = 0.0
_vg = ob_8__2.vertex_groups.new(name='wall')
_vg = ob_8__2.vertex_groups.new(name='floor')
_vg = ob_8__2.vertex_groups.new(name='void')
ob_9__2.location = (9.0, 2.0, 0.0)
ob_9__2.rotation_euler = (0.0, -0.0, 3.142)
ob_9__2.lineart.crease_threshold = 0.0
_vg = ob_9__2.vertex_groups.new(name='wall')
_vg = ob_9__2.vertex_groups.new(name='void')
ob_10__2.location = (10.0, 2.0, 0.0)
ob_10__2.lineart.crease_threshold = 0.0
_vg = ob_10__2.vertex_groups.new(name='floor')
_vg = ob_10__2.vertex_groups.new(name='wall')
ob_11__2.location = (11.0, 2.0, 0.0)
ob_11__2.rotation_euler = (0.0, -0.0, 1.571)
ob_11__2.lineart.crease_threshold = 0.0
_vg = ob_11__2.vertex_groups.new(name='floor')
ob_12__2.location = (12.0, 2.0, 0.0)
ob_12__2.rotation_euler = (0.0, -0.0, 3.142)
ob_12__2.lineart.crease_threshold = 0.0
_vg = ob_12__2.vertex_groups.new(name='wall')
_vg = ob_12__2.vertex_groups.new(name='floor')
_vg = ob_12__2.vertex_groups.new(name='void')
ob_13__2.location = (13.0, 2.0, 0.0)
ob_13__2.lineart.crease_threshold = 0.0
_vg = ob_13__2.vertex_groups.new(name='wall')
_vg = ob_13__2.vertex_groups.new(name='floor')
_vg = ob_13__2.vertex_groups.new(name='void')
ob_14__2.location = (14.0, 2.0, 0.0)
ob_14__2.rotation_euler = (0.0, -0.0, 1.571)
ob_14__2.lineart.crease_threshold = 0.0
_vg = ob_14__2.vertex_groups.new(name='floor')
ob_15__2.location = (15.0, 2.0, 0.0)
ob_15__2.rotation_euler = (0.0, -0.0, 3.142)
ob_15__2.lineart.crease_threshold = 0.0
_vg = ob_15__2.vertex_groups.new(name='wall')
_vg = ob_15__2.vertex_groups.new(name='floor')
_vg = ob_15__2.vertex_groups.new(name='void')
ob_0__3.location = (0.0, 3.0, 0.0)
ob_0__3.lineart.crease_threshold = 0.0
_vg = ob_0__3.vertex_groups.new(name='wall')
_vg = ob_0__3.vertex_groups.new(name='floor')
_vg = ob_0__3.vertex_groups.new(name='void')
ob_1__3.location = (1.0, 3.0, 0.0)
ob_1__3.rotation_euler = (0.0, -0.0, 3.142)
ob_1__3.lineart.crease_threshold = 0.0
_vg = ob_1__3.vertex_groups.new(name='wall')
_vg = ob_1__3.vertex_groups.new(name='floor')
_vg = ob_1__3.vertex_groups.new(name='void')
ob_2__3.location = (2.0, 3.0, 0.0)
ob_2__3.rotation_euler = (0.0, -0.0, 1.571)
ob_2__3.lineart.crease_threshold = 0.0
_vg = ob_2__3.vertex_groups.new(name='void')
ob_3__3.location = (3.0, 3.0, 0.0)
ob_3__3.lineart.crease_threshold = 0.0
_vg = ob_3__3.vertex_groups.new(name='wall')
_vg = ob_3__3.vertex_groups.new(name='floor')
_vg = ob_3__3.vertex_groups.new(name='void')
ob_4__3.location = (4.0, 3.0, 0.0)
ob_4__3.rotation_euler = (0.0, -0.0, 1.571)
ob_4__3.lineart.crease_threshold = 0.0
_vg = ob_4__3.vertex_groups.new(name='floor')
ob_5__3.location = (5.0, 3.0, 0.0)
ob_5__3.rotation_euler = (0.0, 0.0, -1.571)
ob_5__3.lineart.crease_threshold = 0.0
_vg = ob_5__3.vertex_groups.new(name='floor')
ob_6__3.location = (6.0, 3.0, 0.0)
ob_6__3.rotation_euler = (0.0, 0.0, -1.571)
ob_6__3.lineart.crease_threshold = 0.0
_vg = ob_6__3.vertex_groups.new(name='floor')
ob_7__3.location = (7.0, 3.0, 0.0)
ob_7__3.lineart.crease_threshold = 0.0
_vg = ob_7__3.vertex_groups.new(name='floor')
ob_8__3.location = (8.0, 3.0, 0.0)
ob_8__3.rotation_euler = (0.0, -0.0, 3.142)
ob_8__3.lineart.crease_threshold = 0.0
_vg = ob_8__3.vertex_groups.new(name='wall')
_vg = ob_8__3.vertex_groups.new(name='floor')
_vg = ob_8__3.vertex_groups.new(name='void')
ob_9__3.location = (9.0, 3.0, 0.0)
ob_9__3.lineart.crease_threshold = 0.0
_vg = ob_9__3.vertex_groups.new(name='void')
ob_10__3.location = (10.0, 3.0, 0.0)
ob_10__3.rotation_euler = (0.0, -0.0, 3.142)
ob_10__3.lineart.crease_threshold = 0.0
_vg = ob_10__3.vertex_groups.new(name='wall')
_vg = ob_10__3.vertex_groups.new(name='void')
ob_11__3.location = (11.0, 3.0, 0.0)
ob_11__3.rotation_euler = (0.0, 0.0, -1.571)
ob_11__3.lineart.crease_threshold = 0.0
_vg = ob_11__3.vertex_groups.new(name='wall')
_vg = ob_11__3.vertex_groups.new(name='floor')
_vg = ob_11__3.vertex_groups.new(name='void')
ob_12__3.location = (12.0, 3.0, 0.0)
ob_12__3.rotation_euler = (0.0, -0.0, 1.571)
ob_12__3.lineart.crease_threshold = 0.0
_vg = ob_12__3.vertex_groups.new(name='wall')
_vg = ob_12__3.vertex_groups.new(name='void')
ob_13__3.location = (13.0, 3.0, 0.0)
ob_13__3.rotation_euler = (0.0, -0.0, 3.142)
ob_13__3.lineart.crease_threshold = 0.0
_vg = ob_13__3.vertex_groups.new(name='wall')
_vg = ob_13__3.vertex_groups.new(name='void')
ob_14__3.location = (14.0, 3.0, 0.0)
ob_14__3.lineart.crease_threshold = 0.0
_vg = ob_14__3.vertex_groups.new(name='floor')
_vg = ob_14__3.vertex_groups.new(name='wall')
ob_15__3.location = (15.0, 3.0, 0.0)
ob_15__3.rotation_euler = (0.0, -0.0, 3.142)
ob_15__3.lineart.crease_threshold = 0.0
_vg = ob_15__3.vertex_groups.new(name='wall')
_vg = ob_15__3.vertex_groups.new(name='floor')
_vg = ob_15__3.vertex_groups.new(name='void')
ob_0__4.location = (0.0, 4.0, 0.0)
ob_0__4.rotation_euler = (0.0, -0.0, 3.142)
ob_0__4.lineart.crease_threshold = 0.0
_vg = ob_0__4.vertex_groups.new(name='wall')
_vg = ob_0__4.vertex_groups.new(name='void')
ob_1__4.location = (1.0, 4.0, 0.0)
ob_1__4.rotation_euler = (0.0, -0.0, 1.571)
ob_1__4.lineart.crease_threshold = 0.0
_vg = ob_1__4.vertex_groups.new(name='wall')
_vg = ob_1__4.vertex_groups.new(name='void')
ob_2__4.location = (2.0, 4.0, 0.0)
ob_2__4.rotation_euler = (0.0, -0.0, 1.571)
ob_2__4.lineart.crease_threshold = 0.0
_vg = ob_2__4.vertex_groups.new(name='void')
ob_3__4.location = (3.0, 4.0, 0.0)
ob_3__4.rotation_euler = (0.0, -0.0, 3.142)
ob_3__4.lineart.crease_threshold = 0.0
_vg = ob_3__4.vertex_groups.new(name='wall')
_vg = ob_3__4.vertex_groups.new(name='void')
ob_4__4.location = (4.0, 4.0, 0.0)
ob_4__4.lineart.crease_threshold = 0.0
_vg = ob_4__4.vertex_groups.new(name='floor')
_vg = ob_4__4.vertex_groups.new(name='wall')
ob_5__4.location = (5.0, 4.0, 0.0)
ob_5__4.lineart.crease_threshold = 0.0
_vg = ob_5__4.vertex_groups.new(name='floor')
ob_6__4.location = (6.0, 4.0, 0.0)
ob_6__4.rotation_euler = (0.0, 0.0, -1.571)
ob_6__4.lineart.crease_threshold = 0.0
_vg = ob_6__4.vertex_groups.new(name='floor')
ob_7__4.location = (7.0, 4.0, 0.0)
ob_7__4.rotation_euler = (0.0, 0.0, -1.571)
ob_7__4.lineart.crease_threshold = 0.0
_vg = ob_7__4.vertex_groups.new(name='floor')
ob_8__4.location = (8.0, 4.0, 0.0)
ob_8__4.rotation_euler = (0.0, -0.0, 3.142)
ob_8__4.lineart.crease_threshold = 0.0
_vg = ob_8__4.vertex_groups.new(name='wall')
_vg = ob_8__4.vertex_groups.new(name='floor')
_vg = ob_8__4.vertex_groups.new(name='void')
ob_9__4.location = (9.0, 4.0, 0.0)
ob_9__4.rotation_euler = (0.0, 0.0, -1.571)
ob_9__4.lineart.crease_threshold = 0.0
_vg = ob_9__4.vertex_groups.new(name='void')
ob_10__4.location = (10.0, 4.0, 0.0)
ob_10__4.lineart.crease_threshold = 0.0
_vg = ob_10__4.vertex_groups.new(name='void')
ob_11__4.location = (11.0, 4.0, 0.0)
ob_11__4.rotation_euler = (0.0, -0.0, 1.571)
ob_11__4.lineart.crease_threshold = 0.0
_vg = ob_11__4.vertex_groups.new(name='void')
ob_12__4.location = (12.0, 4.0, 0.0)
ob_12__4.rotation_euler = (0.0, 0.0, -1.571)
ob_12__4.lineart.crease_threshold = 0.0
_vg = ob_12__4.vertex_groups.new(name='wall')
_vg = ob_12__4.vertex_groups.new(name='void')
ob_13__4.location = (13.0, 4.0, 0.0)
ob_13__4.lineart.crease_threshold = 0.0
_vg = ob_13__4.vertex_groups.new(name='wall')
_vg = ob_13__4.vertex_groups.new(name='void')
ob_14__4.location = (14.0, 4.0, 0.0)
ob_14__4.lineart.crease_threshold = 0.0
_vg = ob_14__4.vertex_groups.new(name='wall')
_vg = ob_14__4.vertex_groups.new(name='floor')
_vg = ob_14__4.vertex_groups.new(name='void')
ob_15__4.location = (15.0, 4.0, 0.0)
ob_15__4.rotation_euler = (0.0, -0.0, 3.142)
ob_15__4.lineart.crease_threshold = 0.0
_vg = ob_15__4.vertex_groups.new(name='wall')
_vg = ob_15__4.vertex_groups.new(name='floor')
_vg = ob_15__4.vertex_groups.new(name='void')
ob_0__5.location = (0.0, 5.0, 0.0)
ob_0__5.lineart.crease_threshold = 0.0
_vg = ob_0__5.vertex_groups.new(name='void')
ob_1__5.location = (1.0, 5.0, 0.0)
ob_1__5.rotation_euler = (0.0, -0.0, 3.142)
ob_1__5.lineart.crease_threshold = 0.0
_vg = ob_1__5.vertex_groups.new(name='void')
ob_2__5.location = (2.0, 5.0, 0.0)
ob_2__5.rotation_euler = (0.0, 0.0, -1.571)
ob_2__5.lineart.crease_threshold = 0.0
_vg = ob_2__5.vertex_groups.new(name='void')
ob_3__5.location = (3.0, 5.0, 0.0)
ob_3__5.lineart.crease_threshold = 0.0
_vg = ob_3__5.vertex_groups.new(name='void')
ob_4__5.location = (4.0, 5.0, 0.0)
ob_4__5.lineart.crease_threshold = 0.0
_vg = ob_4__5.vertex_groups.new(name='wall')
_vg = ob_4__5.vertex_groups.new(name='floor')
_vg = ob_4__5.vertex_groups.new(name='void')
ob_5__5.location = (5.0, 5.0, 0.0)
ob_5__5.rotation_euler = (0.0, -0.0, 1.571)
ob_5__5.lineart.crease_threshold = 0.0
_vg = ob_5__5.vertex_groups.new(name='floor')
ob_6__5.location = (6.0, 5.0, 0.0)
ob_6__5.lineart.crease_threshold = 0.0
_vg = ob_6__5.vertex_groups.new(name='floor')
ob_7__5.location = (7.0, 5.0, 0.0)
ob_7__5.rotation_euler = (0.0, -0.0, 3.142)
ob_7__5.lineart.crease_threshold = 0.0
_vg = ob_7__5.vertex_groups.new(name='floor')
ob_8__5.location = (8.0, 5.0, 0.0)
ob_8__5.rotation_euler = (0.0, -0.0, 3.142)
ob_8__5.lineart.crease_threshold = 0.0
_vg = ob_8__5.vertex_groups.new(name='floor')
_vg = ob_8__5.vertex_groups.new(name='wall')
ob_9__5.location = (9.0, 5.0, 0.0)
ob_9__5.rotation_euler = (0.0, -0.0, 1.571)
ob_9__5.lineart.crease_threshold = 0.0
_vg = ob_9__5.vertex_groups.new(name='wall')
_vg = ob_9__5.vertex_groups.new(name='floor')
_vg = ob_9__5.vertex_groups.new(name='void')
ob_10__5.location = (10.0, 5.0, 0.0)
ob_10__5.rotation_euler = (0.0, -0.0, 1.571)
ob_10__5.lineart.crease_threshold = 0.0
_vg = ob_10__5.vertex_groups.new(name='wall')
_vg = ob_10__5.vertex_groups.new(name='floor')
_vg = ob_10__5.vertex_groups.new(name='void')
ob_11__5.location = (11.0, 5.0, 0.0)
ob_11__5.rotation_euler = (0.0, -0.0, 1.571)
ob_11__5.lineart.crease_threshold = 0.0
_vg = ob_11__5.vertex_groups.new(name='wall')
_vg = ob_11__5.vertex_groups.new(name='floor')
_vg = ob_11__5.vertex_groups.new(name='void')
ob_12__5.location = (12.0, 5.0, 0.0)
ob_12__5.rotation_euler = (0.0, -0.0, 1.571)
ob_12__5.lineart.crease_threshold = 0.0
_vg = ob_12__5.vertex_groups.new(name='floor')
_vg = ob_12__5.vertex_groups.new(name='wall')
ob_13__5.location = (13.0, 5.0, 0.0)
ob_13__5.rotation_euler = (0.0, -0.0, 3.142)
ob_13__5.lineart.crease_threshold = 0.0
_vg = ob_13__5.vertex_groups.new(name='floor')
_vg = ob_13__5.vertex_groups.new(name='wall')
ob_14__5.location = (14.0, 5.0, 0.0)
ob_14__5.rotation_euler = (0.0, -0.0, 1.571)
ob_14__5.lineart.crease_threshold = 0.0
_vg = ob_14__5.vertex_groups.new(name='floor')
_vg = ob_14__5.vertex_groups.new(name='wall')
ob_15__5.location = (15.0, 5.0, 0.0)
ob_15__5.rotation_euler = (0.0, -0.0, 3.142)
ob_15__5.lineart.crease_threshold = 0.0
_vg = ob_15__5.vertex_groups.new(name='wall')
_vg = ob_15__5.vertex_groups.new(name='floor')
_vg = ob_15__5.vertex_groups.new(name='void')
ob_0__6.location = (0.0, 6.0, 0.0)
ob_0__6.rotation_euler = (0.0, 0.0, -1.571)
ob_0__6.lineart.crease_threshold = 0.0
_vg = ob_0__6.vertex_groups.new(name='void')
ob_1__6.location = (1.0, 6.0, 0.0)
ob_1__6.rotation_euler = (0.0, -0.0, 3.142)
ob_1__6.lineart.crease_threshold = 0.0
_vg = ob_1__6.vertex_groups.new(name='void')
ob_2__6.location = (2.0, 6.0, 0.0)
ob_2__6.rotation_euler = (0.0, -0.0, 3.142)
ob_2__6.lineart.crease_threshold = 0.0
_vg = ob_2__6.vertex_groups.new(name='void')
ob_3__6.location = (3.0, 6.0, 0.0)
ob_3__6.rotation_euler = (0.0, -0.0, 1.571)
ob_3__6.lineart.crease_threshold = 0.0
_vg = ob_3__6.vertex_groups.new(name='void')
ob_4__6.location = (4.0, 6.0, 0.0)
ob_4__6.lineart.crease_threshold = 0.0
_vg = ob_4__6.vertex_groups.new(name='wall')
_vg = ob_4__6.vertex_groups.new(name='floor')
_vg = ob_4__6.vertex_groups.new(name='void')
ob_5__6.location = (5.0, 6.0, 0.0)
ob_5__6.rotation_euler = (0.0, -0.0, 1.571)
ob_5__6.lineart.crease_threshold = 0.0
_vg = ob_5__6.vertex_groups.new(name='floor')
ob_6__6.location = (6.0, 6.0, 0.0)
ob_6__6.rotation_euler = (0.0, -0.0, 1.571)
ob_6__6.lineart.crease_threshold = 0.0
_vg = ob_6__6.vertex_groups.new(name='floor')
ob_7__6.location = (7.0, 6.0, 0.0)
ob_7__6.rotation_euler = (0.0, -0.0, 1.571)
ob_7__6.lineart.crease_threshold = 0.0
_vg = ob_7__6.vertex_groups.new(name='floor')
ob_8__6.location = (8.0, 6.0, 0.0)
ob_8__6.lineart.crease_threshold = 0.0
_vg = ob_8__6.vertex_groups.new(name='floor')
ob_9__6.location = (9.0, 6.0, 0.0)
ob_9__6.rotation_euler = (0.0, 0.0, -1.571)
ob_9__6.lineart.crease_threshold = 0.0
_vg = ob_9__6.vertex_groups.new(name='floor')
_vg = ob_9__6.vertex_groups.new(name='wall')
ob_10__6.location = (10.0, 6.0, 0.0)
ob_10__6.rotation_euler = (0.0, 0.0, -1.571)
ob_10__6.lineart.crease_threshold = 0.0
_vg = ob_10__6.vertex_groups.new(name='wall')
_vg = ob_10__6.vertex_groups.new(name='floor')
_vg = ob_10__6.vertex_groups.new(name='void')
ob_11__6.location = (11.0, 6.0, 0.0)
ob_11__6.lineart.crease_threshold = 0.0
_vg = ob_11__6.vertex_groups.new(name='floor')
_vg = ob_11__6.vertex_groups.new(name='wall')
ob_12__6.location = (12.0, 6.0, 0.0)
ob_12__6.rotation_euler = (0.0, -0.0, 1.571)
ob_12__6.lineart.crease_threshold = 0.0
_vg = ob_12__6.vertex_groups.new(name='floor')
ob_13__6.location = (13.0, 6.0, 0.0)
ob_13__6.rotation_euler = (0.0, -0.0, 1.571)
ob_13__6.lineart.crease_threshold = 0.0
_vg = ob_13__6.vertex_groups.new(name='floor')
ob_14__6.location = (14.0, 6.0, 0.0)
ob_14__6.rotation_euler = (0.0, 0.0, -1.571)
ob_14__6.lineart.crease_threshold = 0.0
_vg = ob_14__6.vertex_groups.new(name='floor')
_vg = ob_14__6.vertex_groups.new(name='wall')
ob_15__6.location = (15.0, 6.0, 0.0)
ob_15__6.rotation_euler = (0.0, -0.0, 1.571)
ob_15__6.lineart.crease_threshold = 0.0
_vg = ob_15__6.vertex_groups.new(name='wall')
_vg = ob_15__6.vertex_groups.new(name='void')
ob_0__7.location = (0.0, 7.0, 0.0)
ob_0__7.lineart.crease_threshold = 0.0
_vg = ob_0__7.vertex_groups.new(name='void')
ob_1__7.location = (1.0, 7.0, 0.0)
ob_1__7.rotation_euler = (0.0, 0.0, -1.571)
ob_1__7.lineart.crease_threshold = 0.0
_vg = ob_1__7.vertex_groups.new(name='void')
ob_2__7.location = (2.0, 7.0, 0.0)
ob_2__7.rotation_euler = (0.0, 0.0, -1.571)
ob_2__7.lineart.crease_threshold = 0.0
_vg = ob_2__7.vertex_groups.new(name='wall')
_vg = ob_2__7.vertex_groups.new(name='void')
ob_3__7.location = (3.0, 7.0, 0.0)
ob_3__7.rotation_euler = (0.0, -0.0, 1.571)
ob_3__7.lineart.crease_threshold = 0.0
_vg = ob_3__7.vertex_groups.new(name='wall')
_vg = ob_3__7.vertex_groups.new(name='floor')
_vg = ob_3__7.vertex_groups.new(name='void')
ob_4__7.location = (4.0, 7.0, 0.0)
ob_4__7.rotation_euler = (0.0, -0.0, 1.571)
ob_4__7.lineart.crease_threshold = 0.0
_vg = ob_4__7.vertex_groups.new(name='floor')
_vg = ob_4__7.vertex_groups.new(name='wall')
ob_5__7.location = (5.0, 7.0, 0.0)
ob_5__7.rotation_euler = (0.0, -0.0, 1.571)
ob_5__7.lineart.crease_threshold = 0.0
_vg = ob_5__7.vertex_groups.new(name='floor')
ob_6__7.location = (6.0, 7.0, 0.0)
ob_6__7.rotation_euler = (0.0, 0.0, -1.571)
ob_6__7.lineart.crease_threshold = 0.0
_vg = ob_6__7.vertex_groups.new(name='floor')
_vg = ob_6__7.vertex_groups.new(name='wall')
ob_7__7.location = (7.0, 7.0, 0.0)
ob_7__7.lineart.crease_threshold = 0.0
_vg = ob_7__7.vertex_groups.new(name='floor')
_vg = ob_7__7.vertex_groups.new(name='wall')
ob_8__7.location = (8.0, 7.0, 0.0)
ob_8__7.rotation_euler = (0.0, 0.0, -1.571)
ob_8__7.lineart.crease_threshold = 0.0
_vg = ob_8__7.vertex_groups.new(name='floor')
_vg = ob_8__7.vertex_groups.new(name='wall')
ob_9__7.location = (9.0, 7.0, 0.0)
ob_9__7.rotation_euler = (0.0, -0.0, 1.571)
ob_9__7.lineart.crease_threshold = 0.0
_vg = ob_9__7.vertex_groups.new(name='wall')
_vg = ob_9__7.vertex_groups.new(name='void')
ob_10__7.location = (10.0, 7.0, 0.0)
ob_10__7.rotation_euler = (0.0, -0.0, 3.142)
ob_10__7.lineart.crease_threshold = 0.0
_vg = ob_10__7.vertex_groups.new(name='void')
ob_11__7.location = (11.0, 7.0, 0.0)
ob_11__7.lineart.crease_threshold = 0.0
_vg = ob_11__7.vertex_groups.new(name='wall')
_vg = ob_11__7.vertex_groups.new(name='floor')
_vg = ob_11__7.vertex_groups.new(name='void')
ob_12__7.location = (12.0, 7.0, 0.0)
ob_12__7.rotation_euler = (0.0, 0.0, -1.571)
ob_12__7.lineart.crease_threshold = 0.0
_vg = ob_12__7.vertex_groups.new(name='floor')
_vg = ob_12__7.vertex_groups.new(name='wall')
ob_13__7.location = (13.0, 7.0, 0.0)
ob_13__7.lineart.crease_threshold = 0.0
_vg = ob_13__7.vertex_groups.new(name='floor')
_vg = ob_13__7.vertex_groups.new(name='wall')
ob_14__7.location = (14.0, 7.0, 0.0)
ob_14__7.rotation_euler = (0.0, -0.0, 3.142)
ob_14__7.lineart.crease_threshold = 0.0
_vg = ob_14__7.vertex_groups.new(name='floor')
_vg = ob_14__7.vertex_groups.new(name='wall')
ob_15__7.location = (15.0, 7.0, 0.0)
ob_15__7.lineart.crease_threshold = 0.0
_vg = ob_15__7.vertex_groups.new(name='wall')
_vg = ob_15__7.vertex_groups.new(name='void')
ob_0__8.location = (0.0, 8.0, 0.0)
ob_0__8.rotation_euler = (0.0, -0.0, 1.571)
ob_0__8.lineart.crease_threshold = 0.0
_vg = ob_0__8.vertex_groups.new(name='void')
ob_1__8.location = (1.0, 8.0, 0.0)
ob_1__8.lineart.crease_threshold = 0.0
_vg = ob_1__8.vertex_groups.new(name='void')
ob_2__8.location = (2.0, 8.0, 0.0)
ob_2__8.rotation_euler = (0.0, -0.0, 3.142)
ob_2__8.lineart.crease_threshold = 0.0
_vg = ob_2__8.vertex_groups.new(name='wall')
_vg = ob_2__8.vertex_groups.new(name='void')
ob_3__8.location = (3.0, 8.0, 0.0)
ob_3__8.lineart.crease_threshold = 0.0
_vg = ob_3__8.vertex_groups.new(name='floor')
_vg = ob_3__8.vertex_groups.new(name='wall')
ob_4__8.location = (4.0, 8.0, 0.0)
ob_4__8.rotation_euler = (0.0, -0.0, 1.571)
ob_4__8.lineart.crease_threshold = 0.0
_vg = ob_4__8.vertex_groups.new(name='floor')
ob_5__8.location = (5.0, 8.0, 0.0)
ob_5__8.rotation_euler = (0.0, 0.0, -1.571)
ob_5__8.lineart.crease_threshold = 0.0
_vg = ob_5__8.vertex_groups.new(name='floor')
ob_6__8.location = (6.0, 8.0, 0.0)
ob_6__8.rotation_euler = (0.0, -0.0, 3.142)
ob_6__8.lineart.crease_threshold = 0.0
_vg = ob_6__8.vertex_groups.new(name='wall')
_vg = ob_6__8.vertex_groups.new(name='floor')
_vg = ob_6__8.vertex_groups.new(name='void')
ob_7__8.location = (7.0, 8.0, 0.0)
ob_7__8.lineart.crease_threshold = 0.0
_vg = ob_7__8.vertex_groups.new(name='wall')
_vg = ob_7__8.vertex_groups.new(name='floor')
_vg = ob_7__8.vertex_groups.new(name='void')
ob_8__8.location = (8.0, 8.0, 0.0)
ob_8__8.rotation_euler = (0.0, -0.0, 3.142)
ob_8__8.lineart.crease_threshold = 0.0
_vg = ob_8__8.vertex_groups.new(name='floor')
_vg = ob_8__8.vertex_groups.new(name='wall')
ob_9__8.location = (9.0, 8.0, 0.0)
ob_9__8.lineart.crease_threshold = 0.0
_vg = ob_9__8.vertex_groups.new(name='wall')
_vg = ob_9__8.vertex_groups.new(name='void')
ob_10__8.location = (10.0, 8.0, 0.0)
ob_10__8.rotation_euler = (0.0, 0.0, -1.571)
ob_10__8.lineart.crease_threshold = 0.0
_vg = ob_10__8.vertex_groups.new(name='void')
ob_11__8.location = (11.0, 8.0, 0.0)
ob_11__8.rotation_euler = (0.0, -0.0, 3.142)
ob_11__8.lineart.crease_threshold = 0.0
_vg = ob_11__8.vertex_groups.new(name='wall')
_vg = ob_11__8.vertex_groups.new(name='void')
ob_12__8.location = (12.0, 8.0, 0.0)
ob_12__8.rotation_euler = (0.0, -0.0, 1.571)
ob_12__8.lineart.crease_threshold = 0.0
_vg = ob_12__8.vertex_groups.new(name='wall')
_vg = ob_12__8.vertex_groups.new(name='void')
ob_13__8.location = (13.0, 8.0, 0.0)
ob_13__8.lineart.crease_threshold = 0.0
_vg = ob_13__8.vertex_groups.new(name='wall')
_vg = ob_13__8.vertex_groups.new(name='floor')
_vg = ob_13__8.vertex_groups.new(name='void')
ob_14__8.location = (14.0, 8.0, 0.0)
ob_14__8.rotation_euler = (0.0, -0.0, 1.571)
ob_14__8.lineart.crease_threshold = 0.0
_vg = ob_14__8.vertex_groups.new(name='floor')
ob_15__8.location = (15.0, 8.0, 0.0)
ob_15__8.rotation_euler = (0.0, -0.0, 3.142)
ob_15__8.lineart.crease_threshold = 0.0
_vg = ob_15__8.vertex_groups.new(name='wall')
_vg = ob_15__8.vertex_groups.new(name='floor')
_vg = ob_15__8.vertex_groups.new(name='void')
ob_0__9.location = (0.0, 9.0, 0.0)
ob_0__9.rotation_euler = (0.0, 0.0, -1.571)
ob_0__9.lineart.crease_threshold = 0.0
_vg = ob_0__9.vertex_groups.new(name='void')
ob_1__9.location = (1.0, 9.0, 0.0)
ob_1__9.rotation_euler = (0.0, 0.0, -1.571)
ob_1__9.lineart.crease_threshold = 0.0
_vg = ob_1__9.vertex_groups.new(name='void')
ob_2__9.location = (2.0, 9.0, 0.0)
ob_2__9.rotation_euler = (0.0, 0.0, -1.571)
ob_2__9.lineart.crease_threshold = 0.0
_vg = ob_2__9.vertex_groups.new(name='void')
ob_3__9.location = (3.0, 9.0, 0.0)
ob_3__9.rotation_euler = (0.0, -0.0, 3.142)
ob_3__9.lineart.crease_threshold = 0.0
_vg = ob_3__9.vertex_groups.new(name='wall')
_vg = ob_3__9.vertex_groups.new(name='void')
ob_4__9.location = (4.0, 9.0, 0.0)
ob_4__9.rotation_euler = (0.0, 0.0, -1.571)
ob_4__9.lineart.crease_threshold = 0.0
_vg = ob_4__9.vertex_groups.new(name='wall')
_vg = ob_4__9.vertex_groups.new(name='floor')
_vg = ob_4__9.vertex_groups.new(name='void')
ob_5__9.location = (5.0, 9.0, 0.0)
ob_5__9.lineart.crease_threshold = 0.0
_vg = ob_5__9.vertex_groups.new(name='floor')
_vg = ob_5__9.vertex_groups.new(name='wall')
ob_6__9.location = (6.0, 9.0, 0.0)
ob_6__9.rotation_euler = (0.0, -0.0, 3.142)
ob_6__9.lineart.crease_threshold = 0.0
_vg = ob_6__9.vertex_groups.new(name='floor')
_vg = ob_6__9.vertex_groups.new(name='wall')
ob_7__9.location = (7.0, 9.0, 0.0)
ob_7__9.rotation_euler = (0.0, -0.0, 1.571)
ob_7__9.lineart.crease_threshold = 0.0
_vg = ob_7__9.vertex_groups.new(name='floor')
_vg = ob_7__9.vertex_groups.new(name='wall')
ob_8__9.location = (8.0, 9.0, 0.0)
ob_8__9.rotation_euler = (0.0, -0.0, 1.571)
ob_8__9.lineart.crease_threshold = 0.0
_vg = ob_8__9.vertex_groups.new(name='floor')
ob_9__9.location = (9.0, 9.0, 0.0)
ob_9__9.rotation_euler = (0.0, -0.0, 3.142)
ob_9__9.lineart.crease_threshold = 0.0
_vg = ob_9__9.vertex_groups.new(name='wall')
_vg = ob_9__9.vertex_groups.new(name='floor')
_vg = ob_9__9.vertex_groups.new(name='void')
ob_10__9.location = (10.0, 9.0, 0.0)
ob_10__9.rotation_euler = (0.0, 0.0, -1.571)
ob_10__9.lineart.crease_threshold = 0.0
_vg = ob_10__9.vertex_groups.new(name='wall')
_vg = ob_10__9.vertex_groups.new(name='void')
ob_11__9.location = (11.0, 9.0, 0.0)
ob_11__9.lineart.crease_threshold = 0.0
_vg = ob_11__9.vertex_groups.new(name='wall')
_vg = ob_11__9.vertex_groups.new(name='void')
ob_12__9.location = (12.0, 9.0, 0.0)
ob_12__9.rotation_euler = (0.0, 0.0, -1.571)
ob_12__9.lineart.crease_threshold = 0.0
_vg = ob_12__9.vertex_groups.new(name='wall')
_vg = ob_12__9.vertex_groups.new(name='void')
ob_13__9.location = (13.0, 9.0, 0.0)
ob_13__9.rotation_euler = (0.0, -0.0, 1.571)
ob_13__9.lineart.crease_threshold = 0.0
_vg = ob_13__9.vertex_groups.new(name='floor')
_vg = ob_13__9.vertex_groups.new(name='wall')
ob_14__9.location = (14.0, 9.0, 0.0)
ob_14__9.rotation_euler = (0.0, -0.0, 3.142)
ob_14__9.lineart.crease_threshold = 0.0
_vg = ob_14__9.vertex_groups.new(name='floor')
ob_15__9.location = (15.0, 9.0, 0.0)
ob_15__9.rotation_euler = (0.0, -0.0, 3.142)
ob_15__9.lineart.crease_threshold = 0.0
_vg = ob_15__9.vertex_groups.new(name='wall')
_vg = ob_15__9.vertex_groups.new(name='floor')
_vg = ob_15__9.vertex_groups.new(name='void')
ob_0__10.location = (0.0, 10.0, 0.0)
ob_0__10.rotation_euler = (0.0, 0.0, -1.571)
ob_0__10.lineart.crease_threshold = 0.0
_vg = ob_0__10.vertex_groups.new(name='void')
ob_1__10.location = (1.0, 10.0, 0.0)
ob_1__10.rotation_euler = (0.0, 0.0, -1.571)
ob_1__10.lineart.crease_threshold = 0.0
_vg = ob_1__10.vertex_groups.new(name='wall')
_vg = ob_1__10.vertex_groups.new(name='void')
ob_2__10.location = (2.0, 10.0, 0.0)
ob_2__10.lineart.crease_threshold = 0.0
_vg = ob_2__10.vertex_groups.new(name='wall')
_vg = ob_2__10.vertex_groups.new(name='void')
ob_3__10.location = (3.0, 10.0, 0.0)
ob_3__10.rotation_euler = (0.0, 0.0, -1.571)
ob_3__10.lineart.crease_threshold = 0.0
_vg = ob_3__10.vertex_groups.new(name='void')
ob_4__10.location = (4.0, 10.0, 0.0)
ob_4__10.rotation_euler = (0.0, -0.0, 1.571)
ob_4__10.lineart.crease_threshold = 0.0
_vg = ob_4__10.vertex_groups.new(name='void')
ob_5__10.location = (5.0, 10.0, 0.0)
ob_5__10.rotation_euler = (0.0, -0.0, 3.142)
ob_5__10.lineart.crease_threshold = 0.0
_vg = ob_5__10.vertex_groups.new(name='wall')
_vg = ob_5__10.vertex_groups.new(name='void')
ob_6__10.location = (6.0, 10.0, 0.0)
ob_6__10.rotation_euler = (0.0, 0.0, -1.571)
ob_6__10.lineart.crease_threshold = 0.0
_vg = ob_6__10.vertex_groups.new(name='wall')
_vg = ob_6__10.vertex_groups.new(name='floor')
_vg = ob_6__10.vertex_groups.new(name='void')
ob_7__10.location = (7.0, 10.0, 0.0)
ob_7__10.rotation_euler = (0.0, 0.0, -1.571)
ob_7__10.lineart.crease_threshold = 0.0
_vg = ob_7__10.vertex_groups.new(name='wall')
_vg = ob_7__10.vertex_groups.new(name='floor')
_vg = ob_7__10.vertex_groups.new(name='void')
ob_8__10.location = (8.0, 10.0, 0.0)
ob_8__10.rotation_euler = (0.0, 0.0, -1.571)
ob_8__10.lineart.crease_threshold = 0.0
_vg = ob_8__10.vertex_groups.new(name='wall')
_vg = ob_8__10.vertex_groups.new(name='floor')
_vg = ob_8__10.vertex_groups.new(name='void')
ob_9__10.location = (9.0, 10.0, 0.0)
ob_9__10.rotation_euler = (0.0, -0.0, 1.571)
ob_9__10.lineart.crease_threshold = 0.0
_vg = ob_9__10.vertex_groups.new(name='wall')
_vg = ob_9__10.vertex_groups.new(name='void')
ob_10__10.location = (10.0, 10.0, 0.0)
ob_10__10.rotation_euler = (0.0, -0.0, 3.142)
ob_10__10.lineart.crease_threshold = 0.0
_vg = ob_10__10.vertex_groups.new(name='wall')
_vg = ob_10__10.vertex_groups.new(name='void')
ob_11__10.location = (11.0, 10.0, 0.0)
ob_11__10.rotation_euler = (0.0, -0.0, 1.571)
ob_11__10.lineart.crease_threshold = 0.0
_vg = ob_11__10.vertex_groups.new(name='wall')
_vg = ob_11__10.vertex_groups.new(name='void')
ob_12__10.location = (12.0, 10.0, 0.0)
ob_12__10.rotation_euler = (0.0, -0.0, 3.142)
ob_12__10.lineart.crease_threshold = 0.0
_vg = ob_12__10.vertex_groups.new(name='wall')
_vg = ob_12__10.vertex_groups.new(name='void')
ob_13__10.location = (13.0, 10.0, 0.0)
ob_13__10.rotation_euler = (0.0, 0.0, -1.571)
ob_13__10.lineart.crease_threshold = 0.0
_vg = ob_13__10.vertex_groups.new(name='wall')
_vg = ob_13__10.vertex_groups.new(name='floor')
_vg = ob_13__10.vertex_groups.new(name='void')
ob_14__10.location = (14.0, 10.0, 0.0)
ob_14__10.lineart.crease_threshold = 0.0
_vg = ob_14__10.vertex_groups.new(name='floor')
_vg = ob_14__10.vertex_groups.new(name='wall')
ob_15__10.location = (15.0, 10.0, 0.0)
ob_15__10.rotation_euler = (0.0, -0.0, 3.142)
ob_15__10.lineart.crease_threshold = 0.0
_vg = ob_15__10.vertex_groups.new(name='wall')
_vg = ob_15__10.vertex_groups.new(name='floor')
_vg = ob_15__10.vertex_groups.new(name='void')
ob_0__11.location = (0.0, 11.0, 0.0)
ob_0__11.rotation_euler = (0.0, 0.0, -1.571)
ob_0__11.lineart.crease_threshold = 0.0
_vg = ob_0__11.vertex_groups.new(name='void')
ob_1__11.location = (1.0, 11.0, 0.0)
ob_1__11.rotation_euler = (0.0, -0.0, 3.142)
ob_1__11.lineart.crease_threshold = 0.0
_vg = ob_1__11.vertex_groups.new(name='wall')
_vg = ob_1__11.vertex_groups.new(name='void')
ob_2__11.location = (2.0, 11.0, 0.0)
ob_2__11.rotation_euler = (0.0, -0.0, 1.571)
ob_2__11.lineart.crease_threshold = 0.0
_vg = ob_2__11.vertex_groups.new(name='wall')
_vg = ob_2__11.vertex_groups.new(name='void')
ob_3__11.location = (3.0, 11.0, 0.0)
ob_3__11.rotation_euler = (0.0, -0.0, 3.142)
ob_3__11.lineart.crease_threshold = 0.0
_vg = ob_3__11.vertex_groups.new(name='void')
ob_4__11.location = (4.0, 11.0, 0.0)
ob_4__11.rotation_euler = (0.0, -0.0, 1.571)
ob_4__11.lineart.crease_threshold = 0.0
_vg = ob_4__11.vertex_groups.new(name='void')
ob_5__11.location = (5.0, 11.0, 0.0)
ob_5__11.rotation_euler = (0.0, -0.0, 1.571)
ob_5__11.lineart.crease_threshold = 0.0
_vg = ob_5__11.vertex_groups.new(name='void')
ob_6__11.location = (6.0, 11.0, 0.0)
ob_6__11.rotation_euler = (0.0, -0.0, 3.142)
ob_6__11.lineart.crease_threshold = 0.0
_vg = ob_6__11.vertex_groups.new(name='void')
ob_7__11.location = (7.0, 11.0, 0.0)
ob_7__11.rotation_euler = (0.0, 0.0, -1.571)
ob_7__11.lineart.crease_threshold = 0.0
_vg = ob_7__11.vertex_groups.new(name='wall')
_vg = ob_7__11.vertex_groups.new(name='void')
ob_8__11.location = (8.0, 11.0, 0.0)
ob_8__11.rotation_euler = (0.0, -0.0, 1.571)
ob_8__11.lineart.crease_threshold = 0.0
_vg = ob_8__11.vertex_groups.new(name='wall')
_vg = ob_8__11.vertex_groups.new(name='floor')
_vg = ob_8__11.vertex_groups.new(name='void')
ob_9__11.location = (9.0, 11.0, 0.0)
ob_9__11.lineart.crease_threshold = 0.0
_vg = ob_9__11.vertex_groups.new(name='wall')
_vg = ob_9__11.vertex_groups.new(name='void')
ob_10__11.location = (10.0, 11.0, 0.0)
ob_10__11.rotation_euler = (0.0, 0.0, -1.571)
ob_10__11.lineart.crease_threshold = 0.0
_vg = ob_10__11.vertex_groups.new(name='void')
ob_11__11.location = (11.0, 11.0, 0.0)
ob_11__11.rotation_euler = (0.0, 0.0, -1.571)
ob_11__11.lineart.crease_threshold = 0.0
_vg = ob_11__11.vertex_groups.new(name='wall')
_vg = ob_11__11.vertex_groups.new(name='void')
ob_12__11.location = (12.0, 11.0, 0.0)
ob_12__11.lineart.crease_threshold = 0.0
_vg = ob_12__11.vertex_groups.new(name='wall')
_vg = ob_12__11.vertex_groups.new(name='void')
ob_13__11.location = (13.0, 11.0, 0.0)
ob_13__11.rotation_euler = (0.0, -0.0, 3.142)
ob_13__11.lineart.crease_threshold = 0.0
_vg = ob_13__11.vertex_groups.new(name='void')
ob_14__11.location = (14.0, 11.0, 0.0)
ob_14__11.rotation_euler = (0.0, -0.0, 3.142)
ob_14__11.lineart.crease_threshold = 0.0
_vg = ob_14__11.vertex_groups.new(name='wall')
_vg = ob_14__11.vertex_groups.new(name='void')
ob_15__11.location = (15.0, 11.0, 0.0)
ob_15__11.rotation_euler = (0.0, -0.0, 1.571)
ob_15__11.lineart.crease_threshold = 0.0
_vg = ob_15__11.vertex_groups.new(name='wall')
_vg = ob_15__11.vertex_groups.new(name='void')
ob_0__12.location = (0.0, 12.0, 0.0)
ob_0__12.rotation_euler = (0.0, -0.0, 3.142)
ob_0__12.lineart.crease_threshold = 0.0
_vg = ob_0__12.vertex_groups.new(name='void')
ob_1__12.location = (1.0, 12.0, 0.0)
ob_1__12.lineart.crease_threshold = 0.0
_vg = ob_1__12.vertex_groups.new(name='void')
ob_2__12.location = (2.0, 12.0, 0.0)
ob_2__12.rotation_euler = (0.0, 0.0, -1.571)
ob_2__12.lineart.crease_threshold = 0.0
_vg = ob_2__12.vertex_groups.new(name='void')
ob_3__12.location = (3.0, 12.0, 0.0)
ob_3__12.lineart.crease_threshold = 0.0
_vg = ob_3__12.vertex_groups.new(name='void')
ob_4__12.location = (4.0, 12.0, 0.0)
ob_4__12.rotation_euler = (0.0, 0.0, -1.571)
ob_4__12.lineart.crease_threshold = 0.0
_vg = ob_4__12.vertex_groups.new(name='void')
ob_5__12.location = (5.0, 12.0, 0.0)
ob_5__12.rotation_euler = (0.0, -0.0, 1.571)
ob_5__12.lineart.crease_threshold = 0.0
_vg = ob_5__12.vertex_groups.new(name='void')
ob_6__12.location = (6.0, 12.0, 0.0)
ob_6__12.rotation_euler = (0.0, 0.0, -1.571)
ob_6__12.lineart.crease_threshold = 0.0
_vg = ob_6__12.vertex_groups.new(name='wall')
_vg = ob_6__12.vertex_groups.new(name='void')
ob_7__12.location = (7.0, 12.0, 0.0)
ob_7__12.rotation_euler = (0.0, -0.0, 1.571)
ob_7__12.lineart.crease_threshold = 0.0
_vg = ob_7__12.vertex_groups.new(name='floor')
_vg = ob_7__12.vertex_groups.new(name='wall')
ob_8__12.location = (8.0, 12.0, 0.0)
ob_8__12.rotation_euler = (0.0, -0.0, 3.142)
ob_8__12.lineart.crease_threshold = 0.0
_vg = ob_8__12.vertex_groups.new(name='floor')
ob_9__12.location = (9.0, 12.0, 0.0)
ob_9__12.rotation_euler = (0.0, -0.0, 3.142)
ob_9__12.lineart.crease_threshold = 0.0
_vg = ob_9__12.vertex_groups.new(name='floor')
_vg = ob_9__12.vertex_groups.new(name='wall')
ob_10__12.location = (10.0, 12.0, 0.0)
ob_10__12.rotation_euler = (0.0, -0.0, 1.571)
ob_10__12.lineart.crease_threshold = 0.0
_vg = ob_10__12.vertex_groups.new(name='wall')
_vg = ob_10__12.vertex_groups.new(name='floor')
_vg = ob_10__12.vertex_groups.new(name='void')
ob_11__12.location = (11.0, 12.0, 0.0)
ob_11__12.rotation_euler = (0.0, -0.0, 1.571)
ob_11__12.lineart.crease_threshold = 0.0
_vg = ob_11__12.vertex_groups.new(name='floor')
_vg = ob_11__12.vertex_groups.new(name='wall')
ob_12__12.location = (12.0, 12.0, 0.0)
ob_12__12.rotation_euler = (0.0, -0.0, 3.142)
ob_12__12.lineart.crease_threshold = 0.0
_vg = ob_12__12.vertex_groups.new(name='floor')
_vg = ob_12__12.vertex_groups.new(name='wall')
ob_13__12.location = (13.0, 12.0, 0.0)
ob_13__12.lineart.crease_threshold = 0.0
_vg = ob_13__12.vertex_groups.new(name='wall')
_vg = ob_13__12.vertex_groups.new(name='void')
ob_14__12.location = (14.0, 12.0, 0.0)
ob_14__12.lineart.crease_threshold = 0.0
_vg = ob_14__12.vertex_groups.new(name='void')
ob_15__12.location = (15.0, 12.0, 0.0)
ob_15__12.lineart.crease_threshold = 0.0
_vg = ob_15__12.vertex_groups.new(name='void')
ob_0__13.location = (0.0, 13.0, 0.0)
ob_0__13.lineart.crease_threshold = 0.0
_vg = ob_0__13.vertex_groups.new(name='void')
ob_1__13.location = (1.0, 13.0, 0.0)
ob_1__13.rotation_euler = (0.0, -0.0, 3.142)
ob_1__13.lineart.crease_threshold = 0.0
_vg = ob_1__13.vertex_groups.new(name='void')
ob_2__13.location = (2.0, 13.0, 0.0)
ob_2__13.lineart.crease_threshold = 0.0
_vg = ob_2__13.vertex_groups.new(name='void')
ob_3__13.location = (3.0, 13.0, 0.0)
ob_3__13.rotation_euler = (0.0, -0.0, 1.571)
ob_3__13.lineart.crease_threshold = 0.0
_vg = ob_3__13.vertex_groups.new(name='void')
ob_4__13.location = (4.0, 13.0, 0.0)
ob_4__13.rotation_euler = (0.0, 0.0, -1.571)
ob_4__13.lineart.crease_threshold = 0.0
_vg = ob_4__13.vertex_groups.new(name='wall')
_vg = ob_4__13.vertex_groups.new(name='void')
ob_5__13.location = (5.0, 13.0, 0.0)
ob_5__13.rotation_euler = (0.0, -0.0, 1.571)
ob_5__13.lineart.crease_threshold = 0.0
_vg = ob_5__13.vertex_groups.new(name='wall')
_vg = ob_5__13.vertex_groups.new(name='floor')
_vg = ob_5__13.vertex_groups.new(name='void')
ob_6__13.location = (6.0, 13.0, 0.0)
ob_6__13.rotation_euler = (0.0, -0.0, 1.571)
ob_6__13.lineart.crease_threshold = 0.0
_vg = ob_6__13.vertex_groups.new(name='floor')
_vg = ob_6__13.vertex_groups.new(name='wall')
ob_7__13.location = (7.0, 13.0, 0.0)
ob_7__13.rotation_euler = (0.0, -0.0, 3.142)
ob_7__13.lineart.crease_threshold = 0.0
_vg = ob_7__13.vertex_groups.new(name='floor')
ob_8__13.location = (8.0, 13.0, 0.0)
ob_8__13.rotation_euler = (0.0, 0.0, -1.571)
ob_8__13.lineart.crease_threshold = 0.0
_vg = ob_8__13.vertex_groups.new(name='floor')
ob_9__13.location = (9.0, 13.0, 0.0)
ob_9__13.rotation_euler = (0.0, 0.0, -1.571)
ob_9__13.lineart.crease_threshold = 0.0
_vg = ob_9__13.vertex_groups.new(name='floor')
_vg = ob_9__13.vertex_groups.new(name='wall')
ob_10__13.location = (10.0, 13.0, 0.0)
ob_10__13.rotation_euler = (0.0, 0.0, -1.571)
ob_10__13.lineart.crease_threshold = 0.0
_vg = ob_10__13.vertex_groups.new(name='wall')
_vg = ob_10__13.vertex_groups.new(name='floor')
_vg = ob_10__13.vertex_groups.new(name='void')
ob_11__13.location = (11.0, 13.0, 0.0)
ob_11__13.rotation_euler = (0.0, 0.0, -1.571)
ob_11__13.lineart.crease_threshold = 0.0
_vg = ob_11__13.vertex_groups.new(name='wall')
_vg = ob_11__13.vertex_groups.new(name='floor')
_vg = ob_11__13.vertex_groups.new(name='void')
ob_12__13.location = (12.0, 13.0, 0.0)
ob_12__13.lineart.crease_threshold = 0.0
_vg = ob_12__13.vertex_groups.new(name='floor')
_vg = ob_12__13.vertex_groups.new(name='wall')
ob_13__13.location = (13.0, 13.0, 0.0)
ob_13__13.rotation_euler = (0.0, -0.0, 3.142)
ob_13__13.lineart.crease_threshold = 0.0
_vg = ob_13__13.vertex_groups.new(name='floor')
_vg = ob_13__13.vertex_groups.new(name='wall')
ob_14__13.location = (14.0, 13.0, 0.0)
ob_14__13.rotation_euler = (0.0, -0.0, 1.571)
ob_14__13.lineart.crease_threshold = 0.0
_vg = ob_14__13.vertex_groups.new(name='wall')
_vg = ob_14__13.vertex_groups.new(name='floor')
_vg = ob_14__13.vertex_groups.new(name='void')
ob_15__13.location = (15.0, 13.0, 0.0)
ob_15__13.lineart.crease_threshold = 0.0
_vg = ob_15__13.vertex_groups.new(name='wall')
_vg = ob_15__13.vertex_groups.new(name='void')
ob_0__14.location = (0.0, 14.0, 0.0)
ob_0__14.rotation_euler = (0.0, -0.0, 1.571)
ob_0__14.lineart.crease_threshold = 0.0
_vg = ob_0__14.vertex_groups.new(name='void')
ob_1__14.location = (1.0, 14.0, 0.0)
ob_1__14.rotation_euler = (0.0, -0.0, 1.571)
ob_1__14.lineart.crease_threshold = 0.0
_vg = ob_1__14.vertex_groups.new(name='void')
ob_2__14.location = (2.0, 14.0, 0.0)
ob_2__14.rotation_euler = (0.0, 0.0, -1.571)
ob_2__14.lineart.crease_threshold = 0.0
_vg = ob_2__14.vertex_groups.new(name='wall')
_vg = ob_2__14.vertex_groups.new(name='void')
ob_3__14.location = (3.0, 14.0, 0.0)
ob_3__14.lineart.crease_threshold = 0.0
_vg = ob_3__14.vertex_groups.new(name='wall')
_vg = ob_3__14.vertex_groups.new(name='void')
ob_4__14.location = (4.0, 14.0, 0.0)
ob_4__14.lineart.crease_threshold = 0.0
_vg = ob_4__14.vertex_groups.new(name='wall')
_vg = ob_4__14.vertex_groups.new(name='floor')
_vg = ob_4__14.vertex_groups.new(name='void')
ob_5__14.location = (5.0, 14.0, 0.0)
ob_5__14.rotation_euler = (0.0, -0.0, 1.571)
ob_5__14.lineart.crease_threshold = 0.0
_vg = ob_5__14.vertex_groups.new(name='floor')
ob_6__14.location = (6.0, 14.0, 0.0)
ob_6__14.rotation_euler = (0.0, -0.0, 3.142)
ob_6__14.lineart.crease_threshold = 0.0
_vg = ob_6__14.vertex_groups.new(name='floor')
ob_7__14.location = (7.0, 14.0, 0.0)
ob_7__14.lineart.crease_threshold = 0.0
_vg = ob_7__14.vertex_groups.new(name='floor')
ob_8__14.location = (8.0, 14.0, 0.0)
ob_8__14.rotation_euler = (0.0, 0.0, -1.571)
ob_8__14.lineart.crease_threshold = 0.0
_vg = ob_8__14.vertex_groups.new(name='floor')
_vg = ob_8__14.vertex_groups.new(name='wall')
ob_9__14.location = (9.0, 14.0, 0.0)
ob_9__14.rotation_euler = (0.0, -0.0, 1.571)
ob_9__14.lineart.crease_threshold = 0.0
_vg = ob_9__14.vertex_groups.new(name='wall')
_vg = ob_9__14.vertex_groups.new(name='void')
ob_10__14.location = (10.0, 14.0, 0.0)
ob_10__14.rotation_euler = (0.0, 0.0, -1.571)
ob_10__14.lineart.crease_threshold = 0.0
_vg = ob_10__14.vertex_groups.new(name='void')
ob_11__14.location = (11.0, 14.0, 0.0)
ob_11__14.rotation_euler = (0.0, 0.0, -1.571)
ob_11__14.lineart.crease_threshold = 0.0
_vg = ob_11__14.vertex_groups.new(name='wall')
_vg = ob_11__14.vertex_groups.new(name='void')
ob_12__14.location = (12.0, 14.0, 0.0)
ob_12__14.rotation_euler = (0.0, -0.0, 1.571)
ob_12__14.lineart.crease_threshold = 0.0
_vg = ob_12__14.vertex_groups.new(name='floor')
_vg = ob_12__14.vertex_groups.new(name='wall')
ob_13__14.location = (13.0, 14.0, 0.0)
ob_13__14.rotation_euler = (0.0, -0.0, 3.142)
ob_13__14.lineart.crease_threshold = 0.0
_vg = ob_13__14.vertex_groups.new(name='floor')
ob_14__14.location = (14.0, 14.0, 0.0)
ob_14__14.rotation_euler = (0.0, 0.0, -1.571)
ob_14__14.lineart.crease_threshold = 0.0
_vg = ob_14__14.vertex_groups.new(name='floor')
_vg = ob_14__14.vertex_groups.new(name='wall')
ob_15__14.location = (15.0, 14.0, 0.0)
ob_15__14.rotation_euler = (0.0, -0.0, 1.571)
ob_15__14.lineart.crease_threshold = 0.0
_vg = ob_15__14.vertex_groups.new(name='wall')
_vg = ob_15__14.vertex_groups.new(name='void')
ob_0__15.location = (0.0, 15.0, 0.0)
ob_0__15.rotation_euler = (0.0, 0.0, -1.571)
ob_0__15.lineart.crease_threshold = 0.0
_vg = ob_0__15.vertex_groups.new(name='void')
ob_1__15.location = (1.0, 15.0, 0.0)
ob_1__15.rotation_euler = (0.0, 0.0, -1.571)
ob_1__15.lineart.crease_threshold = 0.0
_vg = ob_1__15.vertex_groups.new(name='void')
ob_2__15.location = (2.0, 15.0, 0.0)
ob_2__15.rotation_euler = (0.0, -0.0, 3.142)
ob_2__15.lineart.crease_threshold = 0.0
_vg = ob_2__15.vertex_groups.new(name='wall')
_vg = ob_2__15.vertex_groups.new(name='void')
ob_3__15.location = (3.0, 15.0, 0.0)
ob_3__15.rotation_euler = (0.0, -0.0, 1.571)
ob_3__15.lineart.crease_threshold = 0.0
_vg = ob_3__15.vertex_groups.new(name='wall')
_vg = ob_3__15.vertex_groups.new(name='void')
ob_4__15.location = (4.0, 15.0, 0.0)
ob_4__15.rotation_euler = (0.0, -0.0, 3.142)
ob_4__15.lineart.crease_threshold = 0.0
_vg = ob_4__15.vertex_groups.new(name='wall')
_vg = ob_4__15.vertex_groups.new(name='void')
ob_5__15.location = (5.0, 15.0, 0.0)
ob_5__15.rotation_euler = (0.0, 0.0, -1.571)
ob_5__15.lineart.crease_threshold = 0.0
_vg = ob_5__15.vertex_groups.new(name='wall')
_vg = ob_5__15.vertex_groups.new(name='floor')
_vg = ob_5__15.vertex_groups.new(name='void')
ob_6__15.location = (6.0, 15.0, 0.0)
ob_6__15.rotation_euler = (0.0, 0.0, -1.571)
ob_6__15.lineart.crease_threshold = 0.0
_vg = ob_6__15.vertex_groups.new(name='wall')
_vg = ob_6__15.vertex_groups.new(name='floor')
_vg = ob_6__15.vertex_groups.new(name='void')
ob_7__15.location = (7.0, 15.0, 0.0)
ob_7__15.rotation_euler = (0.0, 0.0, -1.571)
ob_7__15.lineart.crease_threshold = 0.0
_vg = ob_7__15.vertex_groups.new(name='wall')
_vg = ob_7__15.vertex_groups.new(name='floor')
_vg = ob_7__15.vertex_groups.new(name='void')
ob_8__15.location = (8.0, 15.0, 0.0)
ob_8__15.rotation_euler = (0.0, -0.0, 1.571)
ob_8__15.lineart.crease_threshold = 0.0
_vg = ob_8__15.vertex_groups.new(name='wall')
_vg = ob_8__15.vertex_groups.new(name='void')
ob_9__15.location = (9.0, 15.0, 0.0)
ob_9__15.rotation_euler = (0.0, -0.0, 1.571)
ob_9__15.lineart.crease_threshold = 0.0
_vg = ob_9__15.vertex_groups.new(name='void')
ob_10__15.location = (10.0, 15.0, 0.0)
ob_10__15.rotation_euler = (0.0, -0.0, 1.571)
ob_10__15.lineart.crease_threshold = 0.0
_vg = ob_10__15.vertex_groups.new(name='void')
ob_11__15.location = (11.0, 15.0, 0.0)
ob_11__15.rotation_euler = (0.0, -0.0, 3.142)
ob_11__15.lineart.crease_threshold = 0.0
_vg = ob_11__15.vertex_groups.new(name='wall')
_vg = ob_11__15.vertex_groups.new(name='void')
ob_12__15.location = (12.0, 15.0, 0.0)
ob_12__15.rotation_euler = (0.0, 0.0, -1.571)
ob_12__15.lineart.crease_threshold = 0.0
_vg = ob_12__15.vertex_groups.new(name='wall')
_vg = ob_12__15.vertex_groups.new(name='floor')
_vg = ob_12__15.vertex_groups.new(name='void')
ob_13__15.location = (13.0, 15.0, 0.0)
ob_13__15.rotation_euler = (0.0, 0.0, -1.571)
ob_13__15.lineart.crease_threshold = 0.0
_vg = ob_13__15.vertex_groups.new(name='wall')
_vg = ob_13__15.vertex_groups.new(name='floor')
_vg = ob_13__15.vertex_groups.new(name='void')
ob_14__15.location = (14.0, 15.0, 0.0)
ob_14__15.rotation_euler = (0.0, -0.0, 1.571)
ob_14__15.lineart.crease_threshold = 0.0
_vg = ob_14__15.vertex_groups.new(name='wall')
_vg = ob_14__15.vertex_groups.new(name='void')
ob_15__15.location = (15.0, 15.0, 0.0)
ob_15__15.rotation_euler = (0.0, 0.0, -1.571)
ob_15__15.lineart.crease_threshold = 0.0
_vg = ob_15__15.vertex_groups.new(name='void')

# ---- collection membership
scene.collection.objects.link(ob_camera)
scene.collection.objects.link(ob_camera_path)
scene.collection.objects.link(ob_lookat)
col_modules.objects.link(ob_floor)
col_modules.objects.link(ob_straight)
col_modules.objects.link(ob_corner_external)
col_modules.objects.link(ob_corner_internal)
col_modules.objects.link(ob_void)
col_board.objects.link(ob_0__0)
col_board.objects.link(ob_1__0)
col_board.objects.link(ob_2__0)
col_board.objects.link(ob_3__0)
col_board.objects.link(ob_4__0)
col_board.objects.link(ob_5__0)
col_board.objects.link(ob_6__0)
col_board.objects.link(ob_7__0)
col_board.objects.link(ob_8__0)
col_board.objects.link(ob_9__0)
col_board.objects.link(ob_10__0)
col_board.objects.link(ob_11__0)
col_board.objects.link(ob_12__0)
col_board.objects.link(ob_13__0)
col_board.objects.link(ob_14__0)
col_board.objects.link(ob_15__0)
col_board.objects.link(ob_0__1)
col_board.objects.link(ob_1__1)
col_board.objects.link(ob_2__1)
col_board.objects.link(ob_3__1)
col_board.objects.link(ob_4__1)
col_board.objects.link(ob_5__1)
col_board.objects.link(ob_6__1)
col_board.objects.link(ob_7__1)
col_board.objects.link(ob_8__1)
col_board.objects.link(ob_9__1)
col_board.objects.link(ob_10__1)
col_board.objects.link(ob_11__1)
col_board.objects.link(ob_12__1)
col_board.objects.link(ob_13__1)
col_board.objects.link(ob_14__1)
col_board.objects.link(ob_15__1)
col_board.objects.link(ob_0__2)
col_board.objects.link(ob_1__2)
col_board.objects.link(ob_2__2)
col_board.objects.link(ob_3__2)
col_board.objects.link(ob_4__2)
col_board.objects.link(ob_5__2)
col_board.objects.link(ob_6__2)
col_board.objects.link(ob_7__2)
col_board.objects.link(ob_8__2)
col_board.objects.link(ob_9__2)
col_board.objects.link(ob_10__2)
col_board.objects.link(ob_11__2)
col_board.objects.link(ob_12__2)
col_board.objects.link(ob_13__2)
col_board.objects.link(ob_14__2)
col_board.objects.link(ob_15__2)
col_board.objects.link(ob_0__3)
col_board.objects.link(ob_1__3)
col_board.objects.link(ob_2__3)
col_board.objects.link(ob_3__3)
col_board.objects.link(ob_4__3)
col_board.objects.link(ob_5__3)
col_board.objects.link(ob_6__3)
col_board.objects.link(ob_7__3)
col_board.objects.link(ob_8__3)
col_board.objects.link(ob_9__3)
col_board.objects.link(ob_10__3)
col_board.objects.link(ob_11__3)
col_board.objects.link(ob_12__3)
col_board.objects.link(ob_13__3)
col_board.objects.link(ob_14__3)
col_board.objects.link(ob_15__3)
col_board.objects.link(ob_0__4)
col_board.objects.link(ob_1__4)
col_board.objects.link(ob_2__4)
col_board.objects.link(ob_3__4)
col_board.objects.link(ob_4__4)
col_board.objects.link(ob_5__4)
col_board.objects.link(ob_6__4)
col_board.objects.link(ob_7__4)
col_board.objects.link(ob_8__4)
col_board.objects.link(ob_9__4)
col_board.objects.link(ob_10__4)
col_board.objects.link(ob_11__4)
col_board.objects.link(ob_12__4)
col_board.objects.link(ob_13__4)
col_board.objects.link(ob_14__4)
col_board.objects.link(ob_15__4)
col_board.objects.link(ob_0__5)
col_board.objects.link(ob_1__5)
col_board.objects.link(ob_2__5)
col_board.objects.link(ob_3__5)
col_board.objects.link(ob_4__5)
col_board.objects.link(ob_5__5)
col_board.objects.link(ob_6__5)
col_board.objects.link(ob_7__5)
col_board.objects.link(ob_8__5)
col_board.objects.link(ob_9__5)
col_board.objects.link(ob_10__5)
col_board.objects.link(ob_11__5)
col_board.objects.link(ob_12__5)
col_board.objects.link(ob_13__5)
col_board.objects.link(ob_14__5)
col_board.objects.link(ob_15__5)
col_board.objects.link(ob_0__6)
col_board.objects.link(ob_1__6)
col_board.objects.link(ob_2__6)
col_board.objects.link(ob_3__6)
col_board.objects.link(ob_4__6)
col_board.objects.link(ob_5__6)
col_board.objects.link(ob_6__6)
col_board.objects.link(ob_7__6)
col_board.objects.link(ob_8__6)
col_board.objects.link(ob_9__6)
col_board.objects.link(ob_10__6)
col_board.objects.link(ob_11__6)
col_board.objects.link(ob_12__6)
col_board.objects.link(ob_13__6)
col_board.objects.link(ob_14__6)
col_board.objects.link(ob_15__6)
col_board.objects.link(ob_0__7)
col_board.objects.link(ob_1__7)
col_board.objects.link(ob_2__7)
col_board.objects.link(ob_3__7)
col_board.objects.link(ob_4__7)
col_board.objects.link(ob_5__7)
col_board.objects.link(ob_6__7)
col_board.objects.link(ob_7__7)
col_board.objects.link(ob_8__7)
col_board.objects.link(ob_9__7)
col_board.objects.link(ob_10__7)
col_board.objects.link(ob_11__7)
col_board.objects.link(ob_12__7)
col_board.objects.link(ob_13__7)
col_board.objects.link(ob_14__7)
col_board.objects.link(ob_15__7)
col_board.objects.link(ob_0__8)
col_board.objects.link(ob_1__8)
col_board.objects.link(ob_2__8)
col_board.objects.link(ob_3__8)
col_board.objects.link(ob_4__8)
col_board.objects.link(ob_5__8)
col_board.objects.link(ob_6__8)
col_board.objects.link(ob_7__8)
col_board.objects.link(ob_8__8)
col_board.objects.link(ob_9__8)
col_board.objects.link(ob_10__8)
col_board.objects.link(ob_11__8)
col_board.objects.link(ob_12__8)
col_board.objects.link(ob_13__8)
col_board.objects.link(ob_14__8)
col_board.objects.link(ob_15__8)
col_board.objects.link(ob_0__9)
col_board.objects.link(ob_1__9)
col_board.objects.link(ob_2__9)
col_board.objects.link(ob_3__9)
col_board.objects.link(ob_4__9)
col_board.objects.link(ob_5__9)
col_board.objects.link(ob_6__9)
col_board.objects.link(ob_7__9)
col_board.objects.link(ob_8__9)
col_board.objects.link(ob_9__9)
col_board.objects.link(ob_10__9)
col_board.objects.link(ob_11__9)
col_board.objects.link(ob_12__9)
col_board.objects.link(ob_13__9)
col_board.objects.link(ob_14__9)
col_board.objects.link(ob_15__9)
col_board.objects.link(ob_0__10)
col_board.objects.link(ob_1__10)
col_board.objects.link(ob_2__10)
col_board.objects.link(ob_3__10)
col_board.objects.link(ob_4__10)
col_board.objects.link(ob_5__10)
col_board.objects.link(ob_6__10)
col_board.objects.link(ob_7__10)
col_board.objects.link(ob_8__10)
col_board.objects.link(ob_9__10)
col_board.objects.link(ob_10__10)
col_board.objects.link(ob_11__10)
col_board.objects.link(ob_12__10)
col_board.objects.link(ob_13__10)
col_board.objects.link(ob_14__10)
col_board.objects.link(ob_15__10)
col_board.objects.link(ob_0__11)
col_board.objects.link(ob_1__11)
col_board.objects.link(ob_2__11)
col_board.objects.link(ob_3__11)
col_board.objects.link(ob_4__11)
col_board.objects.link(ob_5__11)
col_board.objects.link(ob_6__11)
col_board.objects.link(ob_7__11)
col_board.objects.link(ob_8__11)
col_board.objects.link(ob_9__11)
col_board.objects.link(ob_10__11)
col_board.objects.link(ob_11__11)
col_board.objects.link(ob_12__11)
col_board.objects.link(ob_13__11)
col_board.objects.link(ob_14__11)
col_board.objects.link(ob_15__11)
col_board.objects.link(ob_0__12)
col_board.objects.link(ob_1__12)
col_board.objects.link(ob_2__12)
col_board.objects.link(ob_3__12)
col_board.objects.link(ob_4__12)
col_board.objects.link(ob_5__12)
col_board.objects.link(ob_6__12)
col_board.objects.link(ob_7__12)
col_board.objects.link(ob_8__12)
col_board.objects.link(ob_9__12)
col_board.objects.link(ob_10__12)
col_board.objects.link(ob_11__12)
col_board.objects.link(ob_12__12)
col_board.objects.link(ob_13__12)
col_board.objects.link(ob_14__12)
col_board.objects.link(ob_15__12)
col_board.objects.link(ob_0__13)
col_board.objects.link(ob_1__13)
col_board.objects.link(ob_2__13)
col_board.objects.link(ob_3__13)
col_board.objects.link(ob_4__13)
col_board.objects.link(ob_5__13)
col_board.objects.link(ob_6__13)
col_board.objects.link(ob_7__13)
col_board.objects.link(ob_8__13)
col_board.objects.link(ob_9__13)
col_board.objects.link(ob_10__13)
col_board.objects.link(ob_11__13)
col_board.objects.link(ob_12__13)
col_board.objects.link(ob_13__13)
col_board.objects.link(ob_14__13)
col_board.objects.link(ob_15__13)
col_board.objects.link(ob_0__14)
col_board.objects.link(ob_1__14)
col_board.objects.link(ob_2__14)
col_board.objects.link(ob_3__14)
col_board.objects.link(ob_4__14)
col_board.objects.link(ob_5__14)
col_board.objects.link(ob_6__14)
col_board.objects.link(ob_7__14)
col_board.objects.link(ob_8__14)
col_board.objects.link(ob_9__14)
col_board.objects.link(ob_10__14)
col_board.objects.link(ob_11__14)
col_board.objects.link(ob_12__14)
col_board.objects.link(ob_13__14)
col_board.objects.link(ob_14__14)
col_board.objects.link(ob_15__14)
col_board.objects.link(ob_0__15)
col_board.objects.link(ob_1__15)
col_board.objects.link(ob_2__15)
col_board.objects.link(ob_3__15)
col_board.objects.link(ob_4__15)
col_board.objects.link(ob_5__15)
col_board.objects.link(ob_6__15)
col_board.objects.link(ob_7__15)
col_board.objects.link(ob_8__15)
col_board.objects.link(ob_9__15)
col_board.objects.link(ob_10__15)
col_board.objects.link(ob_11__15)
col_board.objects.link(ob_12__15)
col_board.objects.link(ob_13__15)
col_board.objects.link(ob_14__15)
col_board.objects.link(ob_15__15)

# ---- scene / render settings (as saved in the file)
scene.camera = ob_camera
scene.frame_start = 1; scene.frame_end = 240; scene.frame_set(240)
scene.render.engine = 'BLENDER_EEVEE_NEXT'
scene.render.image_settings.color_mode = 'RGB'
scene.render.resolution_x = 150
scene.render.resolution_y = 150
scene.cycles.use_denoising = False
scene.cycles.samples = 128
scene.cycles.sampling_pattern = 'TABULATED_SOBOL'
scene.cycles.use_adaptive_sampling = False
scene.cycles.use_light_tree = False
scene.view_settings.view_transform = 'Filmic'
bpy.context.view_layer.update()

# ---- added for rendering (the .blend has no usable light): sun
light_auto_sun = bpy.data.lights.new('AutoSun', 'SUN')
light_auto_sun.energy = 3.0
light_auto_sun.angle = 0.0523599
ob_auto_sun = bpy.data.objects.new('AutoSun', light_auto_sun)
scene.collection.objects.link(ob_auto_sun)
ob_auto_sun.rotation_euler = (0.872665, 0.174533, 0.523599)
bpy.context.view_layer.update()
